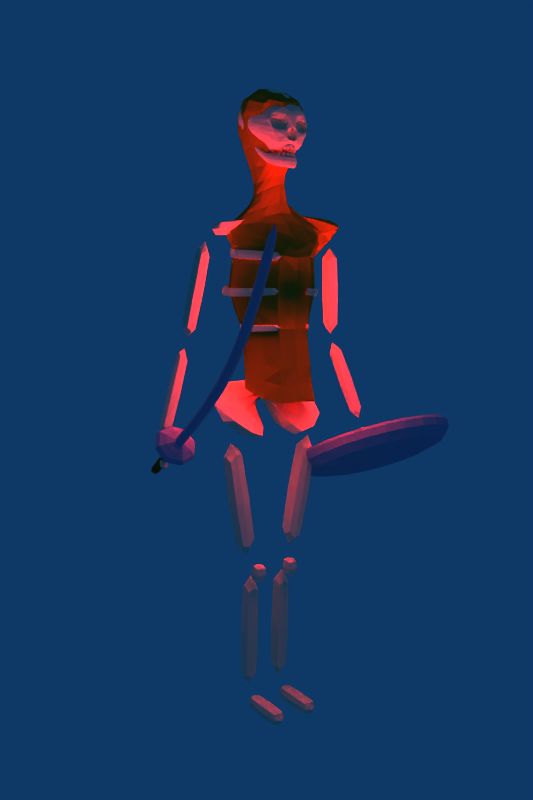 # Source: Zombie.blend  (saved by Blender 2.48.0; exported with 4.5.12 LTS)
import bpy
from mathutils import Matrix  # noqa: F401  (used for matrix-valued properties, if any)

bpy.ops.wm.read_factory_settings(use_empty=True)
scene = bpy.context.scene
scene.name = 'Scene'

# ---- collections
col_collection_1 = bpy.data.collections.new('Collection 1'); scene.collection.children.link(col_collection_1)

# ---- materials (node trees are filled in below, after node groups)
mat_bone = bpy.data.materials.new('Bone')
mat_bone.alpha_threshold = 0.0
mat_bone.diffuse_color = (0.904, 0.9108, 0.7549, 1.0)
mat_bone.specular_color = (0.1883, 0.2011, 0.931)
mat_bone.roughness = 0.5
mat_bone.specular_intensity = 0.1247
mat_bone.line_color = (0.0, 0.0, 0.0, 1.0)
mat_darkness = bpy.data.materials.new('Darkness')
mat_darkness.alpha_threshold = 0.0
mat_darkness.diffuse_color = (0.1555, 0.1572, 0.1188, 1.0)
mat_darkness.specular_color = (0.02742, 0.02916, 0.1279)
mat_darkness.roughness = 0.5
mat_darkness.specular_intensity = 0.0
mat_darkness.line_color = (0.0, 0.0, 0.0, 1.0)
mat_teeth = bpy.data.materials.new('Teeth')
mat_teeth.alpha_threshold = 0.0
mat_teeth.diffuse_color = (0.8497, 0.8523, 0.7937, 1.0)
mat_teeth.roughness = 0.5
mat_teeth.specular_intensity = 0.007747
mat_teeth.line_color = (0.0, 0.0, 0.0, 1.0)
mat_steel = bpy.data.materials.new('Steel')
mat_steel.alpha_threshold = 0.0
mat_steel.diffuse_color = (0.5432, 0.6222, 0.7791, 1.0)
mat_steel.roughness = 0.5
mat_steel.line_color = (0.0, 0.0, 0.0, 1.0)
mat_material_001 = bpy.data.materials.new('Material.001')
mat_material_001.alpha_threshold = 0.0
mat_material_001.diffuse_color = (0.4133, 0.2625, 0.0795, 1.0)
mat_material_001.roughness = 0.5
mat_material_001.specular_intensity = 0.1492
mat_material_001.line_color = (0.0, 0.0, 0.0, 1.0)
mat_skin = bpy.data.materials.new('Skin')
mat_skin.alpha_threshold = 0.0
mat_skin.diffuse_color = (0.6612, 0.4452, 0.07548, 1.0)
mat_skin.specular_color = (0.1883, 0.2011, 0.931)
mat_skin.roughness = 0.5
mat_skin.specular_intensity = 0.1247
mat_skin.line_color = (0.0, 0.0, 0.0, 1.0)
mat_cup = bpy.data.materials.new('Cup')
mat_cup.alpha_threshold = 0.0
mat_cup.diffuse_color = (0.07297, 0.1908, 0.6393, 1.0)
mat_cup.specular_color = (0.1883, 0.2011, 0.931)
mat_cup.roughness = 0.5
mat_cup.specular_intensity = 0.1247
mat_cup.line_color = (0.0, 0.0, 0.0, 0.5427)

# ---- material node trees

# ---- world
world_world = bpy.data.worlds.new('World'); scene.world = world_world
world_world.color = (0.05656, 0.2208, 0.4)
world_world.use_sun_shadow = False
world_world.sun_shadow_jitter_overblur = 0.0
world_world.cycles.sampling_method = 'MANUAL'
world_world.cycles.sample_map_resolution = 256

# ---- cameras
cam_camera = bpy.data.cameras.new('Camera')
cam_camera.passepartout_alpha = 0.2
cam_camera.clip_end = 100.0
cam_camera.lens = 35.0
cam_camera.ortho_scale = 7.314
cam_camera.show_passepartout = False
cam_camera.show_safe_areas = True
cam_camera.dof.focus_distance = 0.0
cam_camera.dof.aperture_fstop = 128.0

# ---- lights
light_spot_002 = bpy.data.lights.new('Spot.002', 'POINT')
light_spot_002.transmission_factor = 0.0
light_spot_002.cutoff_distance = 30.0
light_spot_002.energy = 100.0
light_spot_002.shadow_buffer_clip_start = 1.001
light_spot_002.shadow_soft_size = 1.0
light_spot_002.shadow_maximum_resolution = 0.006
light_spot_002.use_absolute_resolution = True
light_spot_002.cycles.use_multiple_importance_sampling = False
light_spot_001 = bpy.data.lights.new('Spot.001', 'POINT')
light_spot_001.transmission_factor = 0.0
light_spot_001.cutoff_distance = 30.0
light_spot_001.energy = 100.0
light_spot_001.shadow_buffer_clip_start = 1.001
light_spot_001.shadow_soft_size = 1.0
light_spot_001.shadow_maximum_resolution = 0.006
light_spot_001.use_absolute_resolution = True
light_spot_001.cycles.use_multiple_importance_sampling = False
light_skeleton_center_light = bpy.data.lights.new('Skeleton center light', 'POINT')
light_skeleton_center_light.color = (0.8376, 0.06309, 0.06309)
light_skeleton_center_light.transmission_factor = 0.0
light_skeleton_center_light.energy = 195.9
light_skeleton_center_light.shadow_buffer_clip_start = 0.5
light_skeleton_center_light.shadow_soft_size = 1.0
light_skeleton_center_light.shadow_maximum_resolution = 0.006
light_skeleton_center_light.use_absolute_resolution = True
light_skeleton_center_light.cycles.use_multiple_importance_sampling = False
light_lamp = bpy.data.lights.new('Lamp', 'AREA')
light_lamp.transmission_factor = 0.0
light_lamp.energy = 2.356
light_lamp.shadow_buffer_clip_start = 0.5
light_lamp.shadow_soft_size = 1.0
light_lamp.shadow_maximum_resolution = 0.006
light_lamp.use_absolute_resolution = True
light_lamp.size = 1.0
light_lamp.size_y = 1.0
light_lamp.cycles.use_multiple_importance_sampling = False
light_spot = bpy.data.lights.new('Spot', 'POINT')
light_spot.transmission_factor = 0.0
light_spot.cutoff_distance = 30.0
light_spot.energy = 100.0
light_spot.shadow_buffer_clip_start = 1.001
light_spot.shadow_soft_size = 1.0
light_spot.shadow_maximum_resolution = 0.006
light_spot.use_absolute_resolution = True
light_spot.cycles.use_multiple_importance_sampling = False

# ---- meshes
me_cup = bpy.data.meshes.new('Cup')
me_cup.from_pydata([(-17.98, -3.497, 1.502), (-17.98, -2.513, 1.385), (-17.98, -1.958, 1.114), (-18.33, -3.497, 1.502), (-18.33, -2.513, 1.385), (-18.33, -1.958, 1.114), (-18.62, -3.608, 1.462), (-18.62, -2.624, 1.345), (-18.62, -2.069, 1.075), (-18.8, -3.8, 1.393), (-18.8, -2.816, 1.276), (-18.8, -2.261, 1.006), (-18.8, -4.022, 1.314), (-18.8, -3.038, 1.197), (-18.8, -2.483, 0.9266), (-18.62, -4.214, 1.245), (-18.62, -3.23, 1.128), (-18.62, -2.675, 0.858), (-18.33, -4.325, 1.206), (-18.33, -3.341, 1.089), (-18.33, -2.786, 0.8183), (-17.98, -4.325, 1.206), (-17.98, -3.341, 1.089), (-17.98, -2.786, 0.8183), (-17.68, -4.214, 1.245), (-17.68, -3.23, 1.128), (-17.68, -2.675, 0.858), (-17.51, -4.022, 1.314), (-17.51, -3.038, 1.197), (-17.51, -2.483, 0.9266), (-17.68, -3.608, 1.462), (-17.68, -2.624, 1.345), (-17.68, -2.069, 1.075), (-17.51, -3.8, 1.393), (-17.51, -2.816, 1.276), (-17.51, -2.261, 1.006), (-18.15, -4.225, 0.8787), (-18.15, -3.204, 0.6216), (-17.98, -5.973, 1.319), (-18.33, -5.973, 1.319), (-18.62, -5.841, 1.285), (-18.8, -5.612, 1.228), (-18.8, -5.348, 1.161), (-18.62, -5.119, 1.104), (-18.33, -4.987, 1.07), (-17.98, -4.987, 1.07), (-17.68, -5.119, 1.104), (-17.51, -5.348, 1.161), (-17.51, -5.612, 1.228), (-17.68, -5.841, 1.285), (-17.98, -1.944, 0.3045), (-18.33, -1.944, 0.3045), (-18.62, -2.076, 0.3378), (-18.8, -2.305, 0.3954), (-18.8, -2.57, 0.462), (-18.62, -2.799, 0.5196), (-18.33, -2.931, 0.5529), (-17.98, -2.931, 0.5529), (-17.68, -2.799, 0.5196), (-17.51, -2.57, 0.462), (-17.51, -2.305, 0.3954), (-17.68, -2.076, 0.3378), (-18.15, -3.741, -0.5041), (-15.53, -3.289, -0.3424), (-15.53, -4.193, -0.6657), (-16.23, -4.976, -0.9457), (-17.45, -5.429, -1.107), (-18.86, -5.429, -1.107), (-20.08, -4.976, -0.9457), (-20.78, -4.193, -0.6657), (-20.78, -3.289, -0.3424), (-20.08, -2.506, -0.0624), (-18.86, -2.054, 0.09926), (-17.45, -2.054, 0.09926), (-16.23, -2.506, -0.0624), (-17.45, -6.65, 1.256), (-18.86, -6.65, 1.256), (-20.08, -7.102, 1.095), (-20.78, -7.885, 0.8146), (-20.78, -8.79, 0.4913), (-20.08, -9.573, 0.2113), (-18.86, -10.02, 0.04964), (-17.45, -10.02, 0.04964), (-16.23, -9.573, 0.2113), (-15.53, -8.79, 0.4913), (-15.53, -7.885, 0.8146), (-16.23, -7.102, 1.095), (-18.15, -3.23, -0.6326), (-17.29, -6.268, 1.393), (-19.02, -6.268, 1.393), (-20.51, -6.822, 1.195), (-21.37, -7.783, 0.8512), (-21.37, -8.892, 0.4547), (-20.51, -9.852, 0.1113), (-19.02, -10.41, -0.08698), (-17.29, -10.41, -0.08698), (-15.8, -9.852, 0.1113), (-14.93, -8.892, 0.4547), (-14.93, -7.783, 0.8512), (-15.8, -6.822, 1.195), (-17.29, -1.161, 0.1073), (-19.02, -1.161, 0.1073), (-20.51, -1.715, -0.09094), (-21.37, -2.676, -0.4344), (-21.37, -3.785, -0.8309), (-20.51, -4.745, -1.174), (-19.02, -5.3, -1.373), (-17.29, -5.3, -1.373), (-15.8, -4.745, -1.174), (-14.93, -3.785, -0.8309), (-14.93, -2.676, -0.4343), (-15.8, -1.715, -0.09094)], [], [(0, 38, 49, 30), (1, 0, 30, 31), (2, 1, 31, 32), (50, 2, 32, 61), (38, 0, 3, 39), (0, 1, 4, 3), (5, 4, 1, 2), (51, 5, 2, 50), (6, 40, 39, 3), (7, 6, 3, 4), (8, 7, 4, 5), (52, 8, 5, 51), (9, 41, 40, 6), (10, 9, 6, 7), (11, 10, 7, 8), (53, 11, 8, 52), (12, 42, 41, 9), (13, 12, 9, 10), (14, 13, 10, 11), (54, 14, 11, 53), (15, 43, 42, 12), (16, 15, 12, 13), (17, 16, 13, 14), (55, 17, 14, 54), (18, 44, 43, 15), (19, 18, 15, 16), (20, 19, 16, 17), (56, 20, 17, 55), (21, 45, 44, 18), (22, 21, 18, 19), (23, 22, 19, 20), (57, 23, 20, 56), (24, 46, 45, 21), (25, 24, 21, 22), (26, 25, 22, 23), (58, 26, 23, 57), (27, 47, 46, 24), (28, 27, 24, 25), (29, 28, 25, 26), (59, 29, 26, 58), (33, 48, 47, 27), (34, 33, 27, 28), (35, 34, 28, 29), (60, 35, 29, 59), (30, 49, 48, 33), (31, 30, 33, 34), (32, 31, 34, 35), (61, 32, 35, 60), (36, 49, 38), (37, 50, 61), (36, 38, 39), (37, 51, 50), (36, 39, 40), (37, 52, 51), (36, 40, 41), (37, 53, 52), (36, 41, 42), (37, 54, 53), (36, 42, 43), (37, 55, 54), (36, 43, 44), (37, 56, 55), (36, 44, 45), (37, 57, 56), (36, 45, 46), (37, 58, 57), (36, 46, 47), (37, 59, 58), (36, 47, 48), (37, 60, 59), (36, 48, 49), (37, 61, 60), (74, 62, 63), (63, 62, 64), (64, 62, 65), (65, 62, 66), (66, 62, 67), (67, 62, 68), (68, 62, 69), (69, 62, 70), (70, 62, 71), (71, 62, 72), (72, 62, 73), (73, 62, 74), (85, 86, 74, 63), (84, 85, 63, 64), (83, 84, 64, 65), (82, 83, 65, 66), (81, 82, 66, 67), (80, 81, 67, 68), (79, 80, 68, 69), (78, 79, 69, 70), (77, 78, 70, 71), (76, 77, 71, 72), (75, 76, 72, 73), (86, 75, 73, 74), (88, 75, 86, 99), (89, 76, 75, 88), (90, 77, 76, 89), (91, 78, 77, 90), (92, 79, 78, 91), (93, 80, 79, 92), (94, 81, 80, 93), (95, 82, 81, 94), (96, 83, 82, 95), (97, 84, 83, 96), (98, 85, 84, 97), (99, 86, 85, 98), (99, 111, 100, 88), (101, 89, 88, 100), (102, 90, 89, 101), (103, 91, 90, 102), (104, 92, 91, 103), (105, 93, 92, 104), (106, 94, 93, 105), (107, 95, 94, 106), (108, 96, 95, 107), (109, 97, 96, 108), (110, 98, 97, 109), (111, 99, 98, 110), (100, 111, 87), (87, 101, 100), (87, 102, 101), (87, 103, 102), (87, 104, 103), (87, 105, 104), (87, 106, 105), (87, 107, 106), (87, 108, 107), (87, 109, 108), (87, 110, 109), (87, 111, 110)])
me_cup.polygons.foreach_set('material_index', [6, 6, 6, 6, 6, 6, 6, 6, 6, 6, 6, 6, 6, 6, 6, 6, 6, 6, 6, 6, 6, 6, 6, 6, 6, 6, 6, 6, 6, 6, 6, 6, 6, 6, 6, 6, 6, 6, 6, 6, 6, 6, 6, 6, 6, 6, 6, 6, 6, 6, 6, 6, 6, 6, 6, 6, 6, 6, 6, 6, 6, 6, 6, 6, 6, 6, 6, 6, 6, 6, 6, 6, 6, 6, 6, 6, 6, 6, 6, 6, 6, 6, 6, 6, 6, 6, 6, 6, 6, 6, 6, 6, 6, 6, 6, 6, 6, 6, 6, 6, 6, 6, 6, 6, 6, 6, 6, 6, 6, 6, 6, 6, 6, 6, 6, 6, 6, 6, 6, 6, 6, 6, 6, 6, 6, 6, 6, 6, 6, 6, 6, 6])
me_cup.materials.append(mat_bone)
me_cup.materials.append(mat_darkness)
me_cup.materials.append(mat_teeth)
me_cup.materials.append(mat_steel)
me_cup.materials.append(mat_material_001)
me_cup.materials.append(mat_skin)
me_cup.materials.append(mat_cup)
me_cup.use_remesh_preserve_volume = False
me_cup.use_remesh_preserve_attributes = False
me_cup.use_mirror_vertex_groups = False
me_cup.update()
me_zombie = bpy.data.meshes.new('Zombie')
me_zombie.from_pydata([(48.76, 7.928, -0.5451), (41.86, 7.928, -0.5451), (35.88, 4.793, -0.1124), (32.43, -0.6365, 0.6373), (32.43, -6.906, 1.503), (35.88, -12.34, 2.252), (41.86, -15.47, 2.685), (48.76, -15.47, 2.685), (54.74, -12.34, 2.252), (58.19, -6.906, 1.503), (54.74, 4.793, -0.1124), (58.19, -0.6364, 0.6373), (45.31, -4.401, 0.6598), (45.31, -5.794, -0.2486), (48.76, 7.921, -0.5502), (41.86, 7.921, -0.5502), (35.88, 4.786, -0.1174), (32.43, -0.6442, 0.6322), (32.43, -6.914, 1.498), (35.88, -12.34, 2.247), (41.86, -15.48, 2.68), (48.76, -15.48, 2.68), (54.74, -12.34, 2.247), (58.19, -6.914, 1.498), (58.19, -0.6442, 0.6322), (54.74, 4.786, -0.1174), (48.76, 6.527, -1.459), (41.86, 6.527, -1.459), (35.88, 3.392, -1.026), (32.43, -2.038, -0.2762), (32.43, -8.308, 0.5893), (35.88, -13.74, 1.339), (41.86, -16.87, 1.772), (48.76, -16.87, 1.772), (54.74, -13.74, 1.339), (58.19, -8.308, 0.5893), (58.19, -2.038, -0.2762), (54.74, 3.392, -1.026), (7.748, -15.01, 3.881), (7.748, -21.67, 5.668), (7.748, -26.66, 7.893), (7.748, -16.02, 3.618), (7.748, -22.68, 5.405), (7.748, -27.66, 7.63), (9.081, -15.01, 3.881), (9.081, -21.67, 5.668), (9.081, -26.66, 7.893), (9.081, -16.02, 3.618), (9.081, -22.68, 5.405), (9.081, -27.66, 7.63), (7.748, -5.09, 1.955), (7.748, -5.837, 1.624), (9.081, -5.09, 1.955), (9.081, -5.837, 1.624), (5.081, -3.992, 2.698), (5.081, -7.724, 1.041), (11.75, -3.992, 2.698), (11.75, -7.724, 1.041), (7.748, -7.368, 2.35), (7.748, -8.374, 2.088), (9.081, -7.368, 2.35), (9.081, -8.374, 2.088), (5.081, -5.294, 2.962), (5.081, -9.026, 1.305), (11.75, -5.294, 2.962), (11.75, -9.026, 1.305), (7.748, -30.66, 10.37), (7.748, -31.66, 10.11), (9.081, -31.66, 10.11), (9.081, -30.66, 10.37), (7.748, 1.088, 0.7027), (7.748, 0.3419, 0.3713), (9.081, 0.3419, 0.3713), (9.081, 1.088, 0.7027), (27.67, 1.472, 4.878), (25.67, 1.472, 4.878), (27.67, -0.4576, 4.8), (25.67, -0.4576, 4.8), (27.67, -0.5205, 5.986), (25.67, -0.5205, 5.986), (27.67, 1.464, 6.025), (25.67, 1.464, 6.025), (27.72, 2.066, 7.271), (25.61, 2.066, 7.271), (27.72, 0.01169, 7.376), (25.61, 0.01169, 7.376), (27.72, 0.3957, 9.073), (25.61, 0.3957, 9.073), (27.46, 2.041, 9.138), (25.87, 2.041, 9.138), (27.72, 0.7306, 11.44), (25.61, 0.7306, 11.44), (27.72, -3.733, 11.44), (25.61, -3.733, 11.44), (27.72, -3.567, 13.37), (25.61, -3.567, 13.37), (27.72, -1.46, 13.36), (25.61, -1.46, 13.36), (26.67, -4.239, 13.1), (27.72, 0.9041, 10.82), (25.61, 0.9041, 10.82), (27.72, -1.203, 10.83), (25.61, -1.203, 10.83), (36.68, -1.651, 10.34), (16.66, -1.651, 10.34), (36.7, -3.591, 10.09), (16.63, -3.591, 10.09), (38.66, -3.989, 10.24), (14.67, -3.989, 10.24), (38.64, -2.049, 10.48), (14.7, -2.049, 10.48), (40.84, -1.421, 5.977), (12.49, -1.421, 5.977), (40.82, 0.412, 5.974), (12.51, 0.412, 5.974), (39.25, 0.563, 5.725), (14.09, 0.563, 5.725), (39.26, -1.27, 5.728), (14.07, -1.27, 5.728), (44.08, -1.74, 1.551), (9.252, -1.74, 1.551), (44.08, -2.926, 1.594), (9.25, -2.926, 1.594), (45.12, -2.978, 1.738), (8.21, -2.978, 1.738), (45.12, -1.792, 1.696), (8.212, -1.792, 1.696), (45.85, -4.19, 0.9722), (7.487, -4.19, 0.9722), (45.84, -3.004, 0.9301), (7.49, -3.004, 0.9301), (44.74, -2.939, 0.8194), (8.593, -2.939, 0.8194), (44.74, -4.125, 0.8615), (8.59, -4.125, 0.8615), (27.67, 1.599, 5.77), (25.67, 1.599, 5.77), (27.67, -0.3829, 5.801), (25.67, -0.3829, 5.801), (27.72, 1.689, 7.058), (25.62, 1.689, 7.058), (27.72, -0.3884, 6.978), (25.62, -0.3884, 6.978), (27.72, 2.466, 8.725), (25.61, 2.466, 8.725), (27.72, 0.3712, 8.775), (25.61, 0.3712, 8.775), (27.72, 1.96, 10.41), (25.61, 1.96, 10.41), (27.72, -0.01026, 10.38), (25.61, -0.01026, 10.38), (36.41, -1.734, 10.48), (16.93, -1.734, 10.48), (36.41, -3.841, 10.49), (16.92, -3.841, 10.49), (36.82, -4.015, 11.09), (16.51, -4.015, 11.09), (36.81, -1.907, 11.09), (16.52, -1.907, 11.09), (40.67, -1.658, 6.205), (12.67, -1.658, 6.205), (40.64, 0.2818, 6.452), (12.69, 0.2818, 6.452), (38.68, 0.6797, 6.306), (14.65, 0.6797, 6.306), (38.71, -1.26, 6.059), (14.63, -1.26, 6.059), (43.67, -0.8574, 1.953), (9.666, -0.8574, 1.953), (43.69, -2.691, 1.956), (9.648, -2.691, 1.956), (45.26, -2.842, 2.204), (8.069, -2.842, 2.204), (45.25, -1.008, 2.202), (8.086, -1.008, 2.202), (26.67, -1.377, 11.44), (26.67, 0.7306, 11.44), (26.67, -1.203, 10.83), (26.67, 0.9041, 10.82), (26.67, -0.4576, 4.8), (26.67, 1.472, 4.878), (26.67, 1.464, 6.025), (26.67, -0.5205, 5.986), (26.67, 0.01169, 7.376), (26.67, 2.066, 7.271), (26.67, 2.255, 9.051), (26.67, 0.3957, 9.073), (26.67, 1.599, 5.77), (26.67, -0.3829, 5.801), (26.67, -0.3884, 6.978), (26.67, 1.689, 7.058), (26.67, 2.466, 8.725), (26.67, 0.3712, 8.775), (26.67, -0.01026, 10.38), (26.67, 1.96, 10.41), (25.26, -8.654, 1.381), (28.08, -8.654, 1.381), (25.76, -2.471, 1.054), (27.57, -2.471, 1.054), (19.13, 0.4615, 3.905), (34.2, 0.4615, 3.905), (17.15, 4.208, 4.772), (36.19, 4.208, 4.772), (23.91, -3.223, 2.886), (29.42, -3.223, 2.886), (25.55, 1.736, 2.602), (27.78, 1.736, 2.602), (26.67, 2.901, 3.871), (26.67, 1.464, 4.195), (31.97, 0.1094, -3.748), (21.36, 0.1094, -3.748), (31.9, -2.684, -3.873), (21.43, -2.684, -3.873), (29.22, -2.684, -3.526), (24.12, -2.684, -3.526), (29.29, 0.1094, -3.401), (24.04, 0.1094, -3.401), (35.08, -0.7802, 1.488), (18.25, -0.7802, 1.488), (35.01, -3.573, 1.362), (18.33, -3.573, 1.362), (32.33, -3.573, 1.709), (21.01, -3.573, 1.709), (32.4, -0.7802, 1.835), (20.93, -0.7802, 1.835), (28.36, 0.5313, -4.688), (24.97, 0.5313, -4.688), (28.36, -1.782, -4.885), (24.97, -1.782, -4.885), (30.7, -1.782, -4.885), (22.64, -1.782, -4.885), (30.7, 0.5313, -4.688), (22.64, 0.5313, -4.688), (28.36, 1.651, -10.07), (24.97, 1.651, -10.07), (28.36, -0.6621, -10.27), (24.97, -0.6621, -10.27), (30.7, -0.6621, -10.27), (22.64, -0.6621, -10.27), (30.7, 1.651, -10.07), (22.64, 1.651, -10.07), (30.6, -8.672, -11.14), (22.73, -8.672, -11.14), (30.6, -8.825, -10.5), (22.73, -8.825, -10.5), (28.46, -8.825, -10.5), (24.87, -8.825, -10.5), (28.46, -8.672, -11.14), (24.87, -8.672, -11.14), (30.6, -0.2414, -11.15), (22.73, -0.2414, -11.15), (30.6, -0.395, -10.5), (22.73, -0.395, -10.5), (28.46, -0.395, -10.5), (24.87, -0.395, -10.5), (28.46, -0.2414, -11.15), (24.87, -0.2414, -11.15), (26.67, -1.517, 13.26), (26.67, -2.572, 16.88), (28.18, -2.572, 16.8), (25.15, -2.572, 16.8), (29.15, -2.588, 16.61), (24.18, -2.588, 16.61), (30.31, -2.607, 16.3), (23.02, -2.607, 16.3), (30.83, -2.582, 15.93), (22.5, -2.582, 15.93), (31.13, -2.968, 15.65), (22.2, -2.968, 15.65), (30.68, -3.157, 15.08), (22.65, -3.157, 15.08), (29.3, -3.17, 14.01), (24.04, -3.17, 14.01), (28.5, -2.63, 14.14), (24.83, -2.63, 14.14), (28.97, -1.475, 14.14), (24.36, -1.475, 14.14), (29.18, -1.351, 14.29), (24.15, -1.351, 14.29), (29.62, -0.901, 14.51), (23.71, -0.901, 14.51), (30.09, -0.226, 14.93), (23.24, -0.226, 14.93), (30.42, -0.06396, 15.29), (22.91, -0.06396, 15.29), (30.57, -0.06093, 15.6), (22.76, -0.06093, 15.6), (30.75, -0.1882, 15.88), (22.59, -0.1882, 15.88), (30.46, -0.4982, 16.12), (22.87, -0.4982, 16.12), (29.86, -0.7785, 16.37), (23.47, -0.7785, 16.37), (28.7, -1.132, 16.61), (24.63, -1.132, 16.61), (28.09, -1.709, 16.81), (25.24, -1.709, 16.81), (26.91, -1.078, 16.81), (26.42, -1.078, 16.81), (27.68, -0.01857, 16.62), (25.65, -0.01857, 16.62), (28.22, 0.838, 16.41), (25.11, 0.838, 16.41), (28.61, 1.415, 16.18), (24.72, 1.415, 16.18), (28.84, 1.935, 15.96), (24.5, 1.935, 15.96), (28.88, 2.225, 15.68), (24.46, 2.225, 15.68), (28.82, 2.236, 15.36), (24.51, 2.236, 15.36), (28.67, 2.026, 15.01), (24.66, 2.026, 15.01), (28.37, 1.264, 14.62), (24.97, 1.264, 14.62), (28.02, 0.4634, 14.26), (25.31, 0.4634, 14.26), (27.1, -0.5335, 14.17), (26.23, -0.5335, 14.17), (26.72, -0.2098, 14.13), (26.61, -0.2098, 14.13), (26.67, 1.633, 14.42), (26.67, 2.262, 14.46), (26.67, 3.127, 14.88), (26.67, 3.552, 15.17), (26.67, 3.747, 15.47), (26.67, 3.399, 15.8), (26.67, 2.907, 16.08), (26.67, 2.012, 16.35), (26.67, 0.7204, 16.62), (26.67, -0.8467, 16.81), (26.67, -1.82, 14.28), (26.67, -4.244, 14.35), (26.67, -5.966, 14.05), (26.67, -6.907, 14.28), (26.67, -8.345, 14.37), (26.67, -8.593, 14.36), (26.67, -8.821, 14.92), (26.67, -9.012, 15.4), (26.67, -8.346, 15.88), (26.67, -7.286, 16.29), (26.67, -5.905, 16.61), (26.67, -4.298, 16.81), (26.91, -4.066, 16.81), (26.42, -4.066, 16.81), (27.71, -5.459, 16.61), (25.62, -5.459, 16.61), (28.95, -6.569, 16.29), (24.38, -6.569, 16.29), (29.45, -7.539, 15.88), (23.89, -7.539, 15.88), (29.79, -7.987, 15.54), (23.54, -7.987, 15.54), (29.92, -8.179, 14.86), (23.42, -8.179, 14.86), (29.11, -8.189, 14.37), (24.22, -8.189, 14.37), (28.71, -7.731, 14.07), (24.63, -7.731, 14.07), (28.81, -7.328, 14.04), (24.52, -7.328, 14.04), (27.72, -5.782, 14.19), (25.62, -5.782, 14.19), (26.91, -4.004, 13.89), (26.42, -4.004, 13.89), (28.11, -3.779, 14.21), (25.22, -3.779, 14.21), (28.47, -5.369, 13.89), (24.87, -5.369, 13.89), (28.16, -6.082, 14.18), (25.17, -6.082, 14.18), (29.4, -6.094, 14.4), (23.93, -6.094, 14.4), (30.31, -6.009, 14.72), (23.02, -6.009, 14.72), (30.57, -5.802, 15.08), (22.76, -5.802, 15.08), (30.5, -5.69, 15.49), (22.84, -5.69, 15.49), (30.05, -5.389, 15.88), (23.29, -5.389, 15.88), (30.39, -4.881, 16.29), (22.94, -4.881, 16.29), (28.87, -4.204, 16.6), (24.46, -4.204, 16.6), (27.99, -3.417, 16.8), (25.34, -3.417, 16.8), (30.96, -3.056, 15.35), (22.38, -3.056, 15.35), (30.01, -3.056, 14.82), (23.33, -3.056, 14.82), (29.57, -2.886, 14.47), (23.76, -2.886, 14.47), (20.4, -4.101, 9.572), (19.65, -4.13, 9.568), (19.71, -4.114, 9.959), (20.46, -4.085, 9.963), (24.72, 0.2716, 10.29), (24.89, -0.4558, 10.29), (24.86, -0.3991, 9.903), (24.69, 0.3283, 9.899), (28.59, 0.6546, 8.268), (24.74, 0.6546, 8.268), (28.38, -0.02184, 8.272), (24.96, -0.02184, 8.272), (28.34, -0.07458, 8.635), (24.99, -0.07458, 8.635), (28.55, 0.6019, 8.631), (24.78, 0.6019, 8.631), (33.92, -3.281, 8.327), (19.42, -3.281, 8.327), (35.11, -3.941, 8.323), (18.48, -3.308, 8.323), (34.93, -3.323, 7.959), (18.4, -3.323, 7.959), (33.99, -3.296, 7.964), (19.34, -3.296, 7.964), (31.9, -3.623, 6.458), (21.44, -3.623, 6.458), (32.46, -3.645, 6.455), (20.88, -3.645, 6.455), (32.41, -3.633, 6.749), (20.92, -3.633, 6.749), (31.85, -3.611, 6.752), (21.48, -3.611, 6.752), (28.01, -0.03189, 6.998), (25.32, -0.03189, 6.998), (27.88, -0.5784, 7.001), (25.45, -0.5784, 7.001), (27.9, -0.5358, 6.707), (25.43, -0.5358, 6.707), (28.03, 0.01072, 6.704), (25.3, 0.01072, 6.704), (28.91, -8.463, 6.777), (24.42, -8.463, 6.777), (29.33, -8.843, 6.774), (24.01, -8.843, 6.774), (29.35, -8.882, 6.48), (23.98, -8.882, 6.48), (28.94, -8.502, 6.483), (24.39, -8.502, 6.483), (28.65, -8.071, 7.99), (24.68, -8.071, 7.99), (29.34, -9.174, 7.986), (23.99, -8.542, 7.986), (29.3, -9.126, 8.349), (24.04, -8.493, 8.349), (28.6, -8.655, 8.354), (24.73, -8.023, 8.354), (24.77, -8.425, 9.81), (24.22, -8.931, 9.806), (24.18, -8.983, 9.415), (24.73, -8.477, 9.419), (19.53, -2.42, 9.738), (19.36, -1.692, 9.733), (19.39, -1.749, 10.12), (19.56, -2.476, 10.13), (34.77, -2.062, 8.481), (18.56, -2.062, 8.481), (34.99, -1.385, 8.477), (18.35, -1.385, 8.477), (35.02, -1.332, 8.114), (18.31, -1.332, 8.114), (34.81, -2.009, 8.118), (18.53, -2.009, 8.118), (31.89, -2.288, 6.583), (21.45, -2.288, 6.583), (32.02, -1.741, 6.579), (21.32, -1.741, 6.579), (32.0, -1.784, 6.873), (21.34, -1.784, 6.873), (31.87, -2.33, 6.877), (21.47, -2.33, 6.877), (27.42, -8.498, 15.49), (25.91, -8.498, 15.49), (27.17, -8.671, 14.85), (26.16, -8.671, 14.85), (27.45, -7.875, 14.71), (25.89, -7.875, 14.71), (27.4, -7.69, 15.28), (25.94, -7.69, 15.28), (29.84, -7.485, 14.7), (23.5, -7.485, 14.7), (29.69, -7.312, 15.35), (23.64, -7.312, 15.35), (29.84, -6.862, 15.54), (23.49, -6.862, 15.54), (30.01, -7.059, 14.79), (23.32, -7.059, 14.79), (27.45, -7.307, 15.38), (25.89, -7.307, 15.38), (27.31, -7.505, 14.81), (26.03, -7.505, 14.81), (27.08, -8.6, 14.52), (26.25, -8.6, 14.52), (27.41, -7.734, 14.86), (25.93, -7.734, 14.86), (28.0, -7.542, 14.37), (25.33, -7.542, 14.37), (26.67, -7.953, 14.36), (26.67, -8.181, 14.88), (27.15, -7.72, 14.11), (26.19, -7.72, 14.11), (27.16, -7.831, 14.11), (26.17, -7.831, 14.11), (26.69, -7.906, 14.11), (26.64, -7.906, 14.11), (26.68, -7.794, 14.11), (26.66, -7.794, 14.11), (27.12, -7.541, 14.4), (26.22, -7.541, 14.4), (27.19, -8.01, 14.33), (26.14, -8.01, 14.33), (26.72, -8.085, 14.4), (26.61, -8.085, 14.4), (26.65, -7.615, 14.4), (26.69, -7.615, 14.4), (26.93, -7.868, 14.11), (26.4, -7.868, 14.11), (27.15, -7.775, 14.11), (26.18, -7.775, 14.11), (26.91, -7.757, 14.11), (26.42, -7.757, 14.11), (26.69, -7.85, 14.11), (26.65, -7.85, 14.11), (27.15, -7.775, 14.23), (26.18, -7.775, 14.23), (26.96, -8.047, 14.23), (26.38, -8.047, 14.23), (26.69, -7.85, 14.23), (26.65, -7.85, 14.23), (26.88, -7.578, 14.23), (26.45, -7.578, 14.23), (27.19, -8.01, 14.22), (26.14, -8.01, 14.22), (27.12, -7.541, 14.22), (26.22, -7.541, 14.22), (26.72, -8.085, 14.22), (26.61, -8.085, 14.22), (26.65, -7.615, 14.22), (26.69, -7.615, 14.22), (26.92, -7.813, 14.11), (26.41, -7.813, 14.11), (26.92, -7.813, 14.01), (26.41, -7.813, 14.01), (27.15, -7.775, 14.22), (26.18, -7.775, 14.22), (26.96, -8.047, 14.22), (26.38, -8.047, 14.22), (26.69, -7.85, 14.22), (26.65, -7.85, 14.22), (26.88, -7.578, 14.22), (26.45, -7.578, 14.22), (27.38, -7.505, 14.18), (25.96, -7.505, 14.18), (27.23, -7.787, 14.18), (26.1, -7.787, 14.18), (27.51, -7.933, 14.18), (25.82, -7.933, 14.18), (27.66, -7.651, 14.18), (25.67, -7.651, 14.18), (27.45, -7.719, 13.98), (25.89, -7.719, 13.98), (27.45, -7.719, 14.08), (25.89, -7.719, 14.08), (27.16, -7.573, 14.18), (26.17, -7.573, 14.18), (27.3, -8.001, 14.18), (26.03, -8.001, 14.18), (27.59, -7.436, 14.18), (25.74, -7.436, 14.18), (27.73, -7.865, 14.18), (25.6, -7.865, 14.18), (27.38, -7.505, 14.2), (25.96, -7.505, 14.2), (27.23, -7.787, 14.2), (26.1, -7.787, 14.2), (27.51, -7.933, 14.2), (25.82, -7.933, 14.2), (27.66, -7.651, 14.2), (25.67, -7.651, 14.2), (27.23, -7.787, 14.08), (26.1, -7.787, 14.08), (27.43, -7.668, 14.08), (25.9, -7.668, 14.08), (27.66, -7.651, 14.08), (25.67, -7.651, 14.08), (27.46, -7.77, 14.08), (25.87, -7.77, 14.08), (27.16, -7.573, 14.35), (26.17, -7.573, 14.35), (27.3, -8.001, 14.35), (26.03, -8.001, 14.35), (27.73, -7.865, 14.29), (25.6, -7.865, 14.29), (27.59, -7.436, 14.35), (25.74, -7.436, 14.35), (27.22, -7.736, 14.08), (26.12, -7.736, 14.08), (27.25, -7.838, 14.08), (26.09, -7.838, 14.08), (27.68, -7.701, 14.08), (25.66, -7.701, 14.08), (27.64, -7.6, 14.08), (25.69, -7.6, 14.08), (27.93, -7.2, 13.97), (25.4, -7.2, 13.97), (28.01, -7.274, 13.97), (25.32, -7.274, 13.97), (27.69, -7.595, 13.97), (25.64, -7.595, 13.97), (27.62, -7.521, 13.97), (25.71, -7.521, 13.97), (27.81, -7.079, 14.32), (25.52, -7.079, 14.32), (28.13, -7.394, 14.25), (25.2, -7.394, 14.25), (27.82, -7.716, 14.32), (25.52, -7.716, 14.32), (27.5, -7.401, 14.32), (25.84, -7.401, 14.32), (27.85, -7.435, 14.05), (25.48, -7.435, 14.05), (27.97, -7.237, 14.05), (25.36, -7.237, 14.05), (27.78, -7.36, 14.05), (25.56, -7.36, 14.05), (27.66, -7.558, 14.05), (25.68, -7.558, 14.05), (27.97, -7.237, 14.16), (25.36, -7.237, 14.16), (27.98, -7.555, 14.16), (25.36, -7.555, 14.16), (27.66, -7.558, 14.16), (25.68, -7.558, 14.16), (27.65, -7.24, 14.16), (25.68, -7.24, 14.16), (28.13, -7.394, 14.15), (25.2, -7.394, 14.15), (27.81, -7.079, 14.15), (25.52, -7.079, 14.15), (27.82, -7.716, 14.15), (25.52, -7.716, 14.15), (27.5, -7.401, 14.15), (25.84, -7.401, 14.15), (27.81, -7.398, 13.93), (25.52, -7.398, 13.93), (27.81, -7.398, 13.95), (25.52, -7.398, 13.95), (27.97, -7.237, 14.15), (25.36, -7.237, 14.15), (27.98, -7.555, 14.15), (25.36, -7.555, 14.15), (27.66, -7.558, 14.15), (25.68, -7.558, 14.15), (27.65, -7.24, 14.15), (25.68, -7.24, 14.15), (30.07, -2.093, 14.49), (23.27, -2.093, 14.49), (30.07, -3.697, 14.49), (23.27, -3.697, 14.49), (29.35, -2.093, 14.56), (23.99, -2.093, 14.56), (29.35, -3.697, 14.56), (23.99, -3.697, 14.56), (26.67, -8.053, 13.32), (26.67, -6.987, 13.32), (26.67, -8.053, 13.87), (26.67, -7.106, 13.87), (28.07, -8.237, 13.31), (25.26, -8.237, 13.31), (27.42, -7.63, 13.31), (25.92, -7.63, 13.31), (28.07, -8.237, 13.83), (25.26, -8.237, 13.83), (27.42, -7.749, 13.83), (25.92, -7.749, 13.83), (29.0, -5.114, 13.49), (24.33, -5.114, 13.49), (28.56, -4.384, 13.56), (24.77, -4.384, 13.56), (29.44, -5.243, 13.95), (23.89, -5.243, 13.95), (29.0, -4.513, 14.02), (24.34, -4.513, 14.02), (30.5, -1.827, -4.842), (22.84, -1.827, -4.842), (30.5, -3.722, -4.954), (22.84, -3.722, -4.954), (28.57, -3.722, -4.954), (24.77, -3.722, -4.954), (28.57, -1.827, -4.842), (24.77, -1.827, -4.842), (30.5, -2.162, -4.049), (22.84, -2.162, -4.049), (30.5, -4.057, -4.161), (22.84, -4.057, -4.161), (28.57, -4.057, -4.161), (24.77, -4.057, -4.161), (28.57, -2.162, -4.049), (24.77, -2.162, -4.049), (26.9, -7.51, 13.86), (26.43, -7.51, 13.86), (27.16, -7.723, 13.87), (26.18, -7.723, 13.87), (26.95, -7.983, 13.86), (26.39, -7.983, 13.86), (26.69, -7.769, 13.86), (26.65, -7.769, 13.86), (26.9, -7.752, 14.08), (26.43, -7.752, 14.08), (26.91, -7.749, 13.97), (26.42, -7.749, 13.97), (27.13, -7.487, 13.87), (26.2, -7.487, 13.87), (27.18, -7.959, 13.87), (26.15, -7.959, 13.87), (26.66, -7.533, 13.86), (26.67, -7.533, 13.86), (26.71, -8.006, 13.86), (26.62, -8.006, 13.86), (26.9, -7.51, 13.85), (26.43, -7.51, 13.85), (27.16, -7.723, 13.85), (26.17, -7.723, 13.85), (26.95, -7.982, 13.85), (26.39, -7.982, 13.85), (26.69, -7.769, 13.85), (26.65, -7.769, 13.85), (27.15, -7.726, 13.98), (26.19, -7.726, 13.98), (26.9, -7.693, 13.97), (26.43, -7.693, 13.97), (26.67, -7.773, 13.97), (26.66, -7.773, 13.97), (26.92, -7.805, 13.97), (26.42, -7.805, 13.97), (27.15, -7.482, 13.69), (26.18, -7.482, 13.69), (27.2, -7.954, 13.69), (26.13, -7.954, 13.69), (26.72, -8.003, 13.75), (26.61, -8.003, 13.75), (26.68, -7.528, 13.68), (26.65, -7.528, 13.68), (27.14, -7.67, 13.98), (26.19, -7.67, 13.98), (27.15, -7.782, 13.98), (26.18, -7.782, 13.98), (26.68, -7.829, 13.97), (26.65, -7.829, 13.97), (26.67, -7.717, 13.97), (26.66, -7.717, 13.97), (27.24, -7.718, 13.97), (26.09, -7.718, 13.97), (27.31, -7.805, 13.97), (26.02, -7.805, 13.97), (27.68, -7.505, 13.98), (25.65, -7.505, 13.98), (27.61, -7.418, 13.98), (25.72, -7.418, 13.98), (27.15, -7.554, 13.68), (26.19, -7.554, 13.68), (27.44, -7.928, 13.75), (25.89, -7.928, 13.75), (27.82, -7.622, 13.69), (25.52, -7.622, 13.69), (27.52, -7.254, 13.69), (25.82, -7.254, 13.69), (27.5, -7.655, 13.97), (25.84, -7.655, 13.97), (27.28, -7.762, 13.97), (26.06, -7.762, 13.97), (27.42, -7.568, 13.97), (25.91, -7.568, 13.97), (27.64, -7.462, 13.98), (25.69, -7.462, 13.98), (27.29, -7.752, 13.85), (26.05, -7.752, 13.85), (27.62, -7.786, 13.85), (25.71, -7.786, 13.85), (27.65, -7.452, 13.85), (25.68, -7.452, 13.85), (27.32, -7.418, 13.85), (26.01, -7.418, 13.85), (27.43, -7.937, 13.86), (25.9, -7.937, 13.86), (27.13, -7.569, 13.86), (26.2, -7.569, 13.86), (27.8, -7.637, 13.87), (25.53, -7.637, 13.87), (27.5, -7.269, 13.87), (25.83, -7.269, 13.87), (27.46, -7.612, 13.97), (25.87, -7.612, 13.97), (27.45, -7.621, 14.08), (25.88, -7.621, 14.08), (27.28, -7.753, 13.86), (26.05, -7.753, 13.86), (27.62, -7.787, 13.86), (25.71, -7.787, 13.86), (27.65, -7.453, 13.87), (25.68, -7.453, 13.87), (27.32, -7.419, 13.86), (26.01, -7.419, 13.86), (27.82, -6.926, 13.86), (25.51, -6.926, 13.86), (28.15, -6.844, 13.86), (25.18, -6.844, 13.86), (28.23, -7.169, 13.86), (25.1, -7.169, 13.86), (27.91, -7.252, 13.86), (25.43, -7.252, 13.86), (28.02, -7.07, 14.07), (25.31, -7.07, 14.07), (28.02, -7.059, 13.97), (25.31, -7.059, 13.97), (27.94, -6.722, 13.86), (25.39, -6.722, 13.86), (28.35, -6.965, 13.86), (24.98, -6.965, 13.86), (27.7, -7.13, 13.86), (25.63, -7.13, 13.86), (28.11, -7.373, 13.86), (25.22, -7.373, 13.86), (27.82, -6.925, 13.85), (25.51, -6.925, 13.85), (28.15, -6.843, 13.85), (25.18, -6.843, 13.85), (28.23, -7.168, 13.85), (25.1, -7.168, 13.85), (27.91, -7.25, 13.85), (25.43, -7.25, 13.85), (28.14, -6.855, 13.97), (25.19, -6.855, 13.97), (27.97, -7.03, 13.97), (25.36, -7.03, 13.97), (27.9, -7.263, 13.97), (25.43, -7.263, 13.97), (28.07, -7.088, 13.97), (25.26, -7.088, 13.97), (27.95, -6.704, 13.69), (25.38, -6.704, 13.69), (28.36, -6.947, 13.68), (24.97, -6.947, 13.68), (28.11, -7.362, 13.75), (25.22, -7.362, 13.75), (27.71, -7.112, 13.68), (25.62, -7.112, 13.68), (28.1, -6.826, 13.97), (25.24, -6.826, 13.97), (28.19, -6.884, 13.97), (25.14, -6.884, 13.97), (27.95, -7.292, 13.97), (25.38, -7.292, 13.97), (27.85, -7.234, 13.97), (25.48, -7.234, 13.97), (28.18, -6.699, 14.0), (25.15, -6.699, 14.0), (28.28, -6.742, 14.0), (25.05, -6.742, 14.0), (28.47, -6.305, 14.0), (24.87, -6.305, 14.0), (28.36, -6.261, 14.0), (24.97, -6.261, 14.0), (28.02, -6.598, 13.71), (25.31, -6.598, 13.71), (28.46, -6.789, 13.78), (24.88, -6.789, 13.78), (28.64, -6.344, 13.71), (24.69, -6.344, 13.71), (28.2, -6.16, 13.71), (25.13, -6.16, 13.71), (28.38, -6.524, 13.97), (24.96, -6.524, 13.97), (28.23, -6.721, 13.97), (25.1, -6.721, 13.97), (28.27, -6.48, 13.97), (25.06, -6.48, 13.97), (28.42, -6.283, 13.98), (24.92, -6.283, 13.98), (28.24, -6.708, 13.87), (25.1, -6.708, 13.87), (28.55, -6.581, 13.88), (24.79, -6.581, 13.88), (28.42, -6.27, 13.88), (24.91, -6.27, 13.88), (28.11, -6.397, 13.88), (25.22, -6.397, 13.88), (28.45, -6.801, 13.89), (24.88, -6.801, 13.89), (28.02, -6.617, 13.89), (25.32, -6.617, 13.89), (28.64, -6.363, 13.89), (24.7, -6.363, 13.89), (28.2, -6.179, 13.89), (25.13, -6.179, 13.89), (28.32, -6.502, 13.79), (25.01, -6.502, 13.79), (28.32, -6.513, 13.88), (25.01, -6.513, 13.88), (28.24, -6.709, 13.89), (25.1, -6.709, 13.89), (28.55, -6.582, 13.89), (24.79, -6.582, 13.89), (28.42, -6.271, 13.89), (24.91, -6.271, 13.89), (28.11, -6.398, 13.89), (25.23, -6.398, 13.89), (28.41, -5.904, 13.93), (24.93, -5.904, 13.93), (28.72, -5.786, 13.94), (24.61, -5.786, 13.94), (28.84, -6.095, 13.93), (24.49, -6.095, 13.93), (28.53, -6.213, 13.92), (24.8, -6.213, 13.92), (28.61, -6.04, 13.96), (24.72, -6.04, 13.96), (28.63, -5.939, 13.77), (24.7, -5.939, 13.77), (28.5, -5.699, 13.96), (24.83, -5.699, 13.96), (28.94, -5.881, 13.94), (24.4, -5.881, 13.94), (28.31, -6.118, 13.92), (25.02, -6.118, 13.92), (28.75, -6.308, 13.91), (24.59, -6.308, 13.91), (28.41, -5.897, 13.92), (24.93, -5.897, 13.92), (28.72, -5.778, 13.93), (24.61, -5.778, 13.93), (28.84, -6.087, 13.91), (24.49, -6.087, 13.91), (28.53, -6.206, 13.9), (24.8, -6.206, 13.9), (28.71, -5.823, 14.0), (24.62, -5.823, 14.0), (28.56, -6.014, 13.98), (24.77, -6.014, 13.98), (28.52, -6.251, 13.97), (24.81, -6.251, 13.97), (28.67, -6.059, 13.98), (24.67, -6.059, 13.98), (28.52, -5.589, 13.77), (24.81, -5.589, 13.77), (28.96, -5.779, 13.76), (24.38, -5.779, 13.76), (28.76, -6.246, 13.81), (24.57, -6.246, 13.81), (28.33, -6.016, 13.74), (25.0, -6.016, 13.74), (28.65, -5.826, 14.05), (24.68, -5.826, 14.05), (28.76, -5.871, 14.05), (24.58, -5.871, 14.05), (28.57, -6.298, 14.02), (24.77, -6.298, 14.02), (28.46, -6.253, 14.02), (24.87, -6.253, 14.02), (14.99, -9.59, 2.248), (38.34, -9.59, 2.248), (16.49, 2.208, 2.599), (36.84, 2.208, 2.599), (26.67, 3.232, 3.924), (26.67, 4.413, 4.379), (26.7, 0.9396, 11.67), (26.7, 0.9396, 8.592), (31.42, -7.426, 8.368), (27.15, -4.343, 11.68), (35.2, -2.489, 8.165), (26.7, 0.9396, 10.18), (38.96, -6.483, 11.2), (29.74, -8.643, 9.687), (35.01, -2.489, 9.687), (29.08, -8.621, 6.531), (32.86, -2.489, 6.531), (26.7, 0.9396, 7.004), (18.54, -2.597, 8.202), (19.68, -3.429, 9.772), (17.7, -2.62, 10.83), (21.19, -3.116, 6.755), (24.18, -8.205, 8.18), (24.6, -9.037, 9.624), (23.11, -3.566, 11.22), (24.2, -8.724, 6.584), (30.47, -8.261, 5.202), (33.19, -2.652, 4.39), (26.69, 2.137, 5.733), (21.66, -3.225, 5.505), (24.41, -8.355, 4.732), (26.7, 0.9396, 10.72), (31.07, -4.3, 11.56), (38.75, -1.77, 11.64), (28.09, -7.377, 10.4), (36.94, 0.08259, 10.77), (33.99, -5.838, 10.78), (21.02, -0.5632, 8.397), (21.59, -0.9791, 9.974), (22.34, -0.8226, 6.879), (22.57, -1.106, 5.619), (21.59, -0.9791, 10.25), (20.6, -0.5746, 10.78), (27.9, 0.9396, 12.57), (22.47, -2.62, 11.73), (24.36, -3.975, 12.16), (28.17, -4.343, 12.58), (28.92, -4.3, 12.47), (24.23, -2.467, 12.45), (27.31, 0.2335, 13.29), (24.81, -3.444, 12.87), (27.51, -3.775, 13.29), (29.16, -3.742, 13.18), (31.75, -8.261, 3.631), (34.47, -2.652, 2.819), (26.69, 2.016, 4.162), (21.66, -3.225, 3.933), (24.41, -8.355, 3.161), (22.57, -1.106, 4.048), (22.95, 0.8847, 14.6), (27.84, 4.46, 14.37), (23.97, -6.833, 14.15), (28.45, -7.443, 13.94), (30.81, -5.083, 14.41), (21.69, 1.98, 15.97), (28.75, 6.158, 15.52), (20.77, -7.716, 15.85), (30.75, -7.282, 15.51), (32.6, -2.382, 15.83), (22.65, -3.341, 17.26), (28.19, 1.835, 17.01), (21.83, -8.946, 15.74), (29.21, -9.869, 15.72), (30.75, -5.164, 16.71)], [], [(26, 0, 10, 37), (0, 14, 25, 10), (14, 0, 1, 15), (0, 26, 27, 1), (2, 16, 15, 1), (28, 2, 1, 27), (3, 17, 16, 2), (29, 3, 2, 28), (4, 18, 17, 3), (30, 4, 3, 29), (5, 19, 18, 4), (31, 5, 4, 30), (6, 20, 19, 5), (32, 6, 5, 31), (7, 21, 20, 6), (33, 7, 6, 32), (8, 22, 21, 7), (34, 8, 7, 33), (9, 23, 22, 8), (35, 9, 8, 34), (11, 24, 23, 9), (36, 11, 9, 35), (10, 25, 24, 11), (37, 10, 11, 36), (12, 25, 14), (26, 37, 13), (12, 14, 15), (13, 27, 26), (12, 15, 16), (13, 28, 27), (12, 16, 17), (13, 29, 28), (12, 17, 18), (13, 30, 29), (12, 18, 19), (13, 31, 30), (12, 19, 20), (13, 32, 31), (12, 20, 21), (13, 33, 32), (12, 21, 22), (13, 34, 33), (12, 22, 23), (13, 35, 34), (12, 23, 24), (13, 36, 35), (12, 24, 25), (13, 37, 36), (58, 38, 44, 60), (38, 39, 45, 44), (46, 45, 39, 40), (69, 46, 40, 66), (43, 67, 66, 40), (42, 43, 40, 39), (39, 38, 41, 42), (38, 58, 59, 41), (49, 68, 67, 43), (48, 49, 43, 42), (47, 48, 42, 41), (61, 47, 41, 59), (46, 69, 68, 49), (45, 46, 49, 48), (44, 45, 48, 47), (60, 44, 47, 61), (52, 73, 70, 50), (56, 52, 50, 54), (51, 55, 54, 50), (71, 51, 50, 70), (53, 57, 55, 51), (72, 53, 51, 71), (52, 56, 57, 53), (73, 52, 53, 72), (64, 56, 54, 62), (55, 63, 62, 54), (57, 65, 63, 55), (56, 64, 65, 57), (60, 64, 62, 58), (63, 59, 58, 62), (65, 61, 59, 63), (64, 60, 61, 65), (69, 66, 67, 68), (73, 72, 71, 70), (92, 90, 96, 94), (97, 91, 93, 95), (125, 123, 127, 129), (128, 124, 126, 130), (119, 125, 129, 131), (130, 126, 120, 132), (123, 121, 133, 127), (134, 122, 124, 128), (121, 119, 131, 133), (132, 120, 122, 134), (131, 129, 127, 133), (128, 130, 132, 134), (74, 135, 137, 76), (138, 136, 75, 77), (80, 139, 141, 78), (142, 140, 81, 79), (82, 143, 145, 84), (146, 144, 83, 85), (88, 147, 149, 86), (150, 148, 89, 87), (99, 151, 153, 101), (154, 152, 100, 102), (101, 153, 155, 92), (156, 154, 102, 93), (90, 157, 151, 99), (152, 158, 91, 100), (92, 155, 157, 90), (158, 156, 93, 91), (151, 157, 155, 153), (156, 158, 152, 154), (103, 105, 107, 109), (108, 106, 104, 110), (107, 159, 161, 109), (162, 160, 108, 110), (109, 161, 163, 103), (164, 162, 110, 104), (105, 165, 159, 107), (160, 166, 106, 108), (103, 163, 165, 105), (166, 164, 104, 106), (161, 159, 165, 163), (166, 160, 162, 164), (111, 113, 115, 117), (116, 114, 112, 118), (115, 167, 169, 117), (170, 168, 116, 118), (117, 169, 171, 111), (172, 170, 118, 112), (113, 173, 167, 115), (168, 174, 114, 116), (111, 171, 173, 113), (174, 172, 112, 114), (169, 167, 173, 171), (174, 168, 170, 172), (119, 121, 123, 125), (124, 122, 120, 126), (92, 175, 177, 101), (177, 175, 93, 102), (176, 90, 99, 178), (100, 91, 176, 178), (101, 177, 178, 99), (178, 177, 102, 100), (92, 94, 98, 175), (98, 95, 93, 175), (180, 74, 76, 179), (77, 75, 180, 179), (74, 180, 187, 135), (187, 180, 75, 136), (137, 188, 179, 76), (179, 188, 138, 77), (135, 187, 188, 137), (188, 187, 136, 138), (181, 80, 78, 182), (79, 81, 181, 182), (141, 189, 182, 78), (182, 189, 142, 79), (190, 139, 80, 181), (81, 140, 190, 181), (139, 190, 189, 141), (189, 190, 140, 142), (84, 183, 184, 82), (184, 183, 85, 83), (191, 143, 82, 184), (83, 144, 191, 184), (145, 192, 183, 84), (183, 192, 146, 85), (143, 191, 192, 145), (192, 191, 144, 146), (185, 88, 86, 186), (87, 89, 185, 186), (149, 193, 186, 86), (186, 193, 150, 87), (194, 147, 88, 185), (89, 148, 194, 185), (147, 194, 193, 149), (193, 194, 148, 150), (197, 205, 203, 195), (204, 206, 198, 196), (208, 201, 199, 207), (200, 202, 208, 207), (213, 215, 209, 211), (210, 216, 214, 212), (217, 223, 221, 219), (222, 224, 218, 220), (209, 217, 219, 211), (220, 218, 210, 212), (211, 219, 221, 213), (222, 220, 212, 214), (213, 221, 223, 215), (224, 222, 214, 216), (215, 223, 217, 209), (218, 224, 216, 210), (233, 225, 231, 239), (232, 226, 234, 240), (235, 227, 225, 233), (226, 228, 236, 234), (237, 229, 227, 235), (228, 230, 238, 236), (239, 231, 229, 237), (230, 232, 240, 238), (231, 225, 227, 229), (228, 226, 232, 230), (235, 233, 239, 237), (240, 234, 236, 238), (245, 247, 241, 243), (242, 248, 246, 244), (249, 255, 253, 251), (254, 256, 250, 252), (241, 249, 251, 243), (252, 250, 242, 244), (243, 251, 253, 245), (254, 252, 244, 246), (245, 253, 255, 247), (256, 254, 246, 248), (247, 255, 249, 241), (250, 256, 248, 242), (90, 176, 257, 96), (257, 176, 91, 97), (94, 96, 257, 98), (257, 97, 95, 98), (331, 275, 273), (274, 276, 331), (273, 275, 277, 271), (278, 276, 274, 272), (271, 277, 279, 391), (280, 278, 272, 392), (391, 279, 281, 389), (282, 280, 392, 390), (389, 281, 283, 269), (284, 282, 390, 270), (269, 283, 285, 387), (286, 284, 270, 388), (387, 285, 287, 267), (288, 286, 388, 268), (267, 287, 289, 265), (290, 288, 268, 266), (265, 289, 291, 263), (292, 290, 266, 264), (263, 291, 293, 261), (294, 292, 264, 262), (261, 293, 295, 259), (296, 294, 262, 260), (259, 295, 258), (258, 296, 260), (295, 297, 258), (258, 298, 296), (293, 299, 297, 295), (298, 300, 294, 296), (291, 301, 299, 293), (300, 302, 292, 294), (289, 303, 301, 291), (302, 304, 290, 292), (287, 305, 303, 289), (304, 306, 288, 290), (285, 307, 305, 287), (306, 308, 286, 288), (283, 309, 307, 285), (308, 310, 284, 286), (281, 311, 309, 283), (310, 312, 282, 284), (279, 313, 311, 281), (312, 314, 280, 282), (277, 315, 313, 279), (314, 316, 278, 280), (275, 317, 315, 277), (316, 318, 276, 278), (331, 317, 275), (276, 318, 331), (331, 319, 317), (318, 320, 331), (317, 319, 321, 315), (321, 320, 318, 316), (315, 321, 322, 313), (322, 321, 316, 314), (313, 322, 323, 311), (323, 322, 314, 312), (311, 323, 324, 309), (324, 323, 312, 310), (309, 324, 325, 307), (325, 324, 310, 308), (307, 325, 326, 305), (326, 325, 308, 306), (305, 326, 327, 303), (327, 326, 306, 304), (303, 327, 328, 301), (328, 327, 304, 302), (301, 328, 329, 299), (329, 328, 302, 300), (299, 329, 330, 297), (330, 329, 300, 298), (297, 330, 258), (258, 330, 298), (342, 343, 258), (258, 344, 342), (341, 345, 343, 342), (344, 346, 341, 342), (340, 347, 345, 341), (346, 348, 340, 341), (339, 349, 347, 340), (348, 350, 339, 340), (334, 359, 357, 335), (358, 360, 334, 335), (333, 361, 359, 334), (360, 362, 333, 334), (332, 363, 361, 333), (362, 364, 332, 333), (331, 363, 332), (332, 364, 331), (331, 365, 363), (364, 366, 331), (363, 365, 367, 361), (368, 366, 364, 362), (361, 367, 369, 359), (370, 368, 362, 360), (359, 369, 371, 357), (372, 370, 360, 358), (357, 371, 373, 355), (374, 372, 358, 356), (355, 373, 375, 353), (376, 374, 356, 354), (353, 375, 377, 351), (378, 376, 354, 352), (351, 377, 379, 349), (380, 378, 352, 350), (349, 379, 381, 347), (382, 380, 350, 348), (347, 381, 383, 345), (384, 382, 348, 346), (345, 383, 385, 343), (386, 384, 346, 344), (343, 385, 258), (258, 386, 344), (385, 259, 258), (258, 260, 386), (383, 261, 259, 385), (260, 262, 384, 386), (381, 263, 261, 383), (262, 264, 382, 384), (379, 265, 263, 381), (264, 266, 380, 382), (377, 267, 265, 379), (266, 268, 378, 380), (375, 387, 267, 377), (268, 388, 376, 378), (373, 269, 387, 375), (388, 270, 374, 376), (371, 389, 269, 373), (270, 390, 372, 374), (369, 391, 389, 371), (390, 392, 370, 372), (367, 271, 391, 369), (392, 272, 368, 370), (365, 273, 271, 367), (272, 274, 366, 368), (331, 273, 365), (366, 274, 331), (398, 399, 400, 397), (401, 403, 405, 407), (406, 404, 402, 408), (431, 429, 427, 425), (428, 430, 432, 426), (421, 423, 433, 435), (434, 424, 422, 436), (419, 421, 435, 437), (436, 422, 420, 438), (423, 417, 439, 433), (440, 418, 424, 434), (417, 419, 437, 439), (438, 420, 418, 440), (415, 413, 443, 441), (444, 414, 416, 442), (409, 415, 441, 447), (442, 416, 410, 448), (413, 411, 445, 443), (446, 412, 414, 444), (411, 409, 447, 445), (448, 410, 412, 446), (449, 396, 395, 450), (450, 395, 394, 451), (452, 393, 396, 449), (451, 394, 393, 452), (452, 449, 450, 451), (445, 447, 441, 443), (442, 448, 446, 444), (435, 433, 439, 437), (440, 434, 436, 438), (453, 454, 400, 399), (393, 394, 454, 453), (456, 453, 399, 398), (396, 393, 453, 456), (454, 455, 397, 400), (394, 395, 455, 454), (455, 456, 398, 397), (395, 396, 456, 455), (405, 457, 459, 407), (460, 458, 406, 408), (457, 409, 411, 459), (412, 410, 458, 460), (407, 459, 461, 401), (462, 460, 408, 402), (459, 411, 413, 461), (414, 412, 460, 462), (403, 463, 457, 405), (458, 464, 404, 406), (463, 415, 409, 457), (410, 416, 464, 458), (401, 461, 463, 403), (464, 462, 402, 404), (461, 413, 415, 463), (416, 414, 462, 464), (431, 467, 465, 429), (466, 468, 432, 430), (467, 419, 417, 465), (418, 420, 468, 466), (429, 465, 471, 427), (472, 466, 430, 428), (465, 417, 423, 471), (424, 418, 466, 472), (425, 469, 467, 431), (468, 470, 426, 432), (469, 421, 419, 467), (420, 422, 470, 468), (427, 471, 469, 425), (470, 472, 428, 426), (471, 423, 421, 469), (422, 424, 472, 470), (473, 349, 339), (339, 350, 474), (338, 473, 339), (339, 474, 338), (473, 351, 349), (350, 352, 474), (337, 475, 473, 338), (474, 476, 337, 338), (353, 475, 355), (356, 476, 354), (473, 475, 477, 479), (478, 476, 474, 480), (475, 353, 481, 477), (482, 354, 476, 478), (351, 473, 479, 483), (480, 474, 352, 484), (353, 351, 483, 481), (484, 352, 354, 482), (481, 483, 485, 487), (486, 484, 482, 488), (483, 479, 489, 485), (490, 480, 484, 486), (477, 481, 487, 491), (488, 482, 478, 492), (479, 477, 491, 489), (492, 478, 480, 490), (491, 487, 485, 489), (486, 488, 492, 490), (493, 335, 357), (358, 335, 494), (355, 493, 357), (358, 494, 356), (493, 336, 335), (335, 336, 494), (493, 355, 475), (476, 356, 494), (493, 475, 495, 497), (496, 476, 494, 498), (336, 493, 497, 499), (498, 494, 336, 499), (475, 337, 500, 495), (500, 337, 476, 496), (337, 336, 499, 500), (499, 497, 495, 500), (496, 498, 499, 500), (523, 507, 521, 541), (522, 508, 524, 542), (505, 523, 541, 517), (542, 524, 506, 518), (541, 521, 501, 519), (502, 522, 542, 520), (517, 541, 519, 503), (520, 542, 518, 504), (531, 515, 529, 543), (530, 516, 532, 544), (509, 531, 543, 525), (544, 532, 510, 526), (543, 529, 513, 527), (514, 530, 544, 528), (525, 543, 527, 511), (528, 544, 526, 512), (535, 509, 525, 545), (526, 510, 536, 546), (501, 535, 545, 519), (546, 536, 502, 520), (545, 525, 511, 533), (512, 526, 546, 534), (519, 545, 533, 503), (534, 546, 520, 504), (533, 511, 527, 547), (528, 512, 534, 548), (503, 533, 547, 517), (548, 534, 504, 518), (547, 527, 513, 537), (514, 528, 548, 538), (517, 547, 537, 505), (538, 548, 518, 506), (537, 513, 529, 549), (530, 514, 538, 550), (505, 537, 549, 523), (550, 538, 506, 524), (549, 529, 515, 539), (516, 530, 550, 540), (523, 549, 539, 507), (540, 550, 524, 508), (539, 515, 531, 551), (532, 516, 540, 552), (507, 539, 551, 521), (552, 540, 508, 522), (551, 531, 509, 535), (510, 532, 552, 536), (521, 551, 535, 501), (536, 552, 522, 502), (583, 553, 569, 603), (570, 554, 584, 604), (553, 573, 595, 569), (596, 574, 554, 570), (597, 565, 553, 583), (554, 566, 598, 584), (565, 589, 573, 553), (574, 590, 566, 554), (581, 555, 565, 597), (566, 556, 582, 598), (555, 575, 589, 565), (590, 576, 556, 566), (599, 567, 555, 581), (556, 568, 600, 582), (567, 591, 575, 555), (576, 592, 568, 556), (587, 557, 567, 599), (568, 558, 588, 600), (557, 577, 591, 567), (592, 578, 558, 568), (601, 571, 557, 587), (558, 572, 602, 588), (571, 593, 577, 557), (578, 594, 572, 558), (585, 559, 571, 601), (572, 560, 586, 602), (559, 579, 593, 571), (594, 580, 560, 572), (603, 569, 559, 585), (560, 570, 604, 586), (569, 595, 579, 559), (580, 596, 570, 560), (579, 561, 577, 593), (578, 562, 580, 594), (561, 575, 591, 577), (592, 576, 562, 578), (595, 573, 561, 579), (562, 574, 596, 580), (573, 589, 575, 561), (576, 590, 574, 562), (587, 563, 585, 601), (586, 564, 588, 602), (563, 583, 603, 585), (604, 584, 564, 586), (599, 581, 563, 587), (564, 582, 600, 588), (581, 597, 583, 563), (584, 598, 582, 564), (627, 611, 625, 645), (626, 612, 628, 646), (609, 627, 645, 621), (646, 628, 610, 622), (645, 625, 605, 623), (606, 626, 646, 624), (621, 645, 623, 607), (624, 646, 622, 608), (635, 619, 633, 647), (634, 620, 636, 648), (613, 635, 647, 629), (648, 636, 614, 630), (647, 633, 617, 631), (618, 634, 648, 632), (629, 647, 631, 615), (632, 648, 630, 616), (639, 613, 629, 649), (630, 614, 640, 650), (605, 639, 649, 623), (650, 640, 606, 624), (649, 629, 615, 637), (616, 630, 650, 638), (623, 649, 637, 607), (638, 650, 624, 608), (637, 615, 631, 651), (632, 616, 638, 652), (607, 637, 651, 621), (652, 638, 608, 622), (651, 631, 617, 641), (618, 632, 652, 642), (621, 651, 641, 609), (642, 652, 622, 610), (641, 617, 633, 653), (634, 618, 642, 654), (609, 641, 653, 627), (654, 642, 610, 628), (653, 633, 619, 643), (620, 634, 654, 644), (627, 653, 643, 611), (644, 654, 628, 612), (643, 619, 635, 655), (636, 620, 644, 656), (611, 643, 655, 625), (656, 644, 612, 626), (655, 635, 613, 639), (614, 636, 656, 640), (625, 655, 639, 605), (640, 656, 626, 606), (657, 661, 663, 659), (664, 662, 658, 660), (666, 671, 669, 665), (670, 672, 666, 665), (675, 668, 667, 673), (667, 668, 676, 674), (673, 667, 665, 669), (665, 667, 674, 670), (668, 675, 671, 666), (672, 676, 668, 666), (671, 679, 677, 669), (678, 680, 672, 670), (679, 657, 659, 677), (660, 658, 680, 678), (661, 683, 681, 663), (682, 684, 662, 664), (683, 675, 673, 681), (674, 676, 684, 682), (663, 681, 677, 659), (678, 682, 664, 660), (681, 673, 669, 677), (670, 674, 682, 678), (675, 683, 679, 671), (680, 684, 676, 672), (683, 661, 657, 679), (658, 662, 684, 680), (689, 691, 685, 687), (686, 692, 690, 688), (693, 699, 697, 695), (698, 700, 694, 696), (685, 693, 695, 687), (696, 694, 686, 688), (687, 695, 697, 689), (698, 696, 688, 690), (689, 697, 699, 691), (700, 698, 690, 692), (691, 699, 693, 685), (694, 700, 692, 686), (731, 701, 717, 751), (718, 702, 732, 752), (701, 721, 743, 717), (744, 722, 702, 718), (745, 713, 701, 731), (702, 714, 746, 732), (713, 737, 721, 701), (722, 738, 714, 702), (729, 703, 713, 745), (714, 704, 730, 746), (703, 723, 737, 713), (738, 724, 704, 714), (747, 715, 703, 729), (704, 716, 748, 730), (715, 739, 723, 703), (724, 740, 716, 704), (735, 705, 715, 747), (716, 706, 736, 748), (705, 725, 739, 715), (740, 726, 706, 716), (749, 719, 705, 735), (706, 720, 750, 736), (719, 741, 725, 705), (726, 742, 720, 706), (733, 707, 719, 749), (720, 708, 734, 750), (707, 727, 741, 719), (742, 728, 708, 720), (751, 717, 707, 733), (708, 718, 752, 734), (717, 743, 727, 707), (728, 744, 718, 708), (727, 709, 725, 741), (726, 710, 728, 742), (709, 723, 739, 725), (740, 724, 710, 726), (743, 721, 709, 727), (710, 722, 744, 728), (721, 737, 723, 709), (724, 738, 722, 710), (735, 711, 733, 749), (734, 712, 736, 750), (711, 731, 751, 733), (752, 732, 712, 734), (747, 729, 711, 735), (712, 730, 748, 736), (729, 745, 731, 711), (732, 746, 730, 712), (775, 759, 773, 793), (774, 760, 776, 794), (757, 775, 793, 769), (794, 776, 758, 770), (793, 773, 753, 771), (754, 774, 794, 772), (769, 793, 771, 755), (772, 794, 770, 756), (783, 767, 781, 795), (782, 768, 784, 796), (761, 783, 795, 777), (796, 784, 762, 778), (795, 781, 765, 779), (766, 782, 796, 780), (777, 795, 779, 763), (780, 796, 778, 764), (787, 761, 777, 797), (778, 762, 788, 798), (753, 787, 797, 771), (798, 788, 754, 772), (797, 777, 763, 785), (764, 778, 798, 786), (771, 797, 785, 755), (786, 798, 772, 756), (785, 763, 779, 799), (780, 764, 786, 800), (755, 785, 799, 769), (800, 786, 756, 770), (799, 779, 765, 789), (766, 780, 800, 790), (769, 799, 789, 757), (790, 800, 770, 758), (789, 765, 781, 801), (782, 766, 790, 802), (757, 789, 801, 775), (802, 790, 758, 776), (801, 781, 767, 791), (768, 782, 802, 792), (775, 801, 791, 759), (792, 802, 776, 760), (791, 767, 783, 803), (784, 768, 792, 804), (759, 791, 803, 773), (804, 792, 760, 774), (803, 783, 761, 787), (762, 784, 804, 788), (773, 803, 787, 753), (788, 804, 774, 754), (835, 805, 821, 855), (822, 806, 836, 856), (805, 825, 847, 821), (848, 826, 806, 822), (849, 817, 805, 835), (806, 818, 850, 836), (817, 841, 825, 805), (826, 842, 818, 806), (833, 807, 817, 849), (818, 808, 834, 850), (807, 827, 841, 817), (842, 828, 808, 818), (851, 819, 807, 833), (808, 820, 852, 834), (819, 843, 827, 807), (828, 844, 820, 808), (839, 809, 819, 851), (820, 810, 840, 852), (809, 829, 843, 819), (844, 830, 810, 820), (853, 823, 809, 839), (810, 824, 854, 840), (823, 845, 829, 809), (830, 846, 824, 810), (837, 811, 823, 853), (824, 812, 838, 854), (811, 831, 845, 823), (846, 832, 812, 824), (855, 821, 811, 837), (812, 822, 856, 838), (821, 847, 831, 811), (832, 848, 822, 812), (831, 813, 829, 845), (830, 814, 832, 846), (813, 827, 843, 829), (844, 828, 814, 830), (847, 825, 813, 831), (814, 826, 848, 832), (825, 841, 827, 813), (828, 842, 826, 814), (839, 815, 837, 853), (838, 816, 840, 854), (815, 835, 855, 837), (856, 836, 816, 838), (851, 833, 815, 839), (816, 834, 852, 840), (833, 849, 835, 815), (836, 850, 834, 816), (879, 863, 877, 897), (878, 864, 880, 898), (861, 879, 897, 873), (898, 880, 862, 874), (897, 877, 857, 875), (858, 878, 898, 876), (873, 897, 875, 859), (876, 898, 874, 860), (887, 871, 885, 899), (886, 872, 888, 900), (865, 887, 899, 881), (900, 888, 866, 882), (899, 885, 869, 883), (870, 886, 900, 884), (881, 899, 883, 867), (884, 900, 882, 868), (891, 865, 881, 901), (882, 866, 892, 902), (857, 891, 901, 875), (902, 892, 858, 876), (901, 881, 867, 889), (868, 882, 902, 890), (875, 901, 889, 859), (890, 902, 876, 860), (889, 867, 883, 903), (884, 868, 890, 904), (859, 889, 903, 873), (904, 890, 860, 874), (903, 883, 869, 893), (870, 884, 904, 894), (873, 903, 893, 861), (894, 904, 874, 862), (893, 869, 885, 905), (886, 870, 894, 906), (861, 893, 905, 879), (906, 894, 862, 880), (905, 885, 871, 895), (872, 886, 906, 896), (879, 905, 895, 863), (896, 906, 880, 864), (895, 871, 887, 907), (888, 872, 896, 908), (863, 895, 907, 877), (908, 896, 864, 878), (907, 887, 865, 891), (866, 888, 908, 892), (877, 907, 891, 857), (892, 908, 878, 858), (939, 909, 925, 959), (926, 910, 940, 960), (909, 929, 951, 925), (952, 930, 910, 926), (953, 921, 909, 939), (910, 922, 954, 940), (921, 945, 929, 909), (930, 946, 922, 910), (937, 911, 921, 953), (922, 912, 938, 954), (911, 931, 945, 921), (946, 932, 912, 922), (955, 923, 911, 937), (912, 924, 956, 938), (923, 947, 931, 911), (932, 948, 924, 912), (943, 913, 923, 955), (924, 914, 944, 956), (913, 933, 947, 923), (948, 934, 914, 924), (957, 927, 913, 943), (914, 928, 958, 944), (927, 949, 933, 913), (934, 950, 928, 914), (941, 915, 927, 957), (928, 916, 942, 958), (915, 935, 949, 927), (950, 936, 916, 928), (959, 925, 915, 941), (916, 926, 960, 942), (925, 951, 935, 915), (936, 952, 926, 916), (935, 917, 933, 949), (934, 918, 936, 950), (917, 931, 947, 933), (948, 932, 918, 934), (951, 929, 917, 935), (918, 930, 952, 936), (929, 945, 931, 917), (932, 946, 930, 918), (943, 919, 941, 957), (942, 920, 944, 958), (919, 939, 959, 941), (960, 940, 920, 942), (955, 937, 919, 943), (920, 938, 956, 944), (937, 953, 939, 919), (940, 954, 938, 920), (195, 961, 963, 197), (964, 962, 196, 198), (961, 199, 201, 963), (202, 200, 962, 964), (199, 961, 965, 207), (965, 962, 200, 207), (961, 195, 203, 965), (204, 196, 962, 965), (208, 966, 963, 201), (964, 966, 208, 202), (966, 205, 197, 963), (198, 206, 966, 964), (203, 205, 966, 965), (966, 206, 204, 965), (971, 968, 972, 975), (969, 971, 975, 974), (971, 969, 976, 977), (968, 971, 977, 978), (981, 980, 984, 985), (979, 982, 986, 983), (969, 974, 984, 983), (969, 983, 986, 976), (977, 976, 987, 988), (978, 977, 988, 989), (986, 982, 990, 991), (976, 986, 991, 987), (967, 994, 996, 992), (972, 992, 996, 975), (975, 996, 994, 973), (970, 995, 997, 993), (973, 993, 997, 975), (995, 985, 984), (974, 995, 984), (995, 970, 985), (967, 993, 994), (973, 994, 993), (979, 983, 984, 980), (968, 998, 999, 972), (998, 979, 980, 999), (978, 1000, 998, 968), (1000, 982, 979, 998), (982, 1000, 1001, 990), (1000, 978, 989, 1001), (1003, 992, 1002), (981, 1003, 1002, 980), (992, 1003, 967), (1003, 981, 967), (999, 980, 1002), (972, 999, 1002, 992), (974, 975, 997), (967, 981, 1005, 1004), (981, 985, 1006, 1005), (985, 970, 1007, 1006), (970, 993, 1008, 1007), (993, 967, 1004, 1008), (1004, 1005, 1009, 1010), (1005, 1006, 1011, 1009), (1006, 1007, 1012, 1011), (1007, 1008, 1013, 1012), (1008, 1004, 1010, 1013), (988, 987, 1014, 1015), (989, 988, 1015, 1016), (991, 990, 1017, 1018), (987, 991, 1018, 1014), (1001, 989, 1016, 1019), (990, 1001, 1019, 1017), (974, 997, 995), (1010, 1009, 1020, 1021), (1009, 1011, 1022, 1020), (1011, 1012, 1023, 1022), (1012, 1013, 1024, 1023), (1013, 1010, 1021, 1024), (1021, 1020, 1025, 1026), (1020, 1022, 1027, 1025), (1022, 1023, 1028, 1027), (1023, 1024, 1029, 1028), (1024, 1021, 1026, 1029), (1026, 1025, 1030, 1031), (1025, 1027, 1032, 1030), (1027, 1028, 1033, 1032), (1028, 1029, 1034, 1033), (1029, 1026, 1031, 1034), (1030, 1032, 1033), (1030, 1034, 1031), (1030, 1033, 1034)])
me_zombie.polygons.foreach_set('material_index', [3, 3, 3, 3, 3, 3, 3, 3, 3, 3, 3, 3, 3, 3, 3, 3, 3, 3, 3, 3, 3, 3, 3, 3, 3, 3, 3, 3, 3, 3, 3, 3, 3, 3, 3, 3, 3, 3, 3, 3, 3, 3, 3, 3, 3, 3, 3, 3, 3, 3, 3, 3, 3, 3, 3, 3, 3, 3, 3, 3, 3, 3, 3, 3, 4, 3, 3, 4, 3, 4, 3, 4, 3, 3, 3, 3, 3, 3, 3, 3, 3, 4, 0, 0, 0, 0, 0, 0, 0, 0, 0, 0, 0, 0, 0, 0, 0, 0, 0, 0, 0, 0, 0, 0, 0, 0, 0, 0, 0, 0, 0, 0, 0, 0, 0, 0, 0, 0, 0, 0, 0, 0, 0, 0, 0, 0, 0, 0, 0, 0, 0, 0, 0, 0, 0, 0, 0, 0, 0, 0, 0, 0, 0, 0, 0, 0, 0, 0, 0, 0, 0, 0, 0, 0, 0, 0, 0, 0, 0, 0, 0, 0, 0, 0, 0, 0, 0, 0, 0, 0, 0, 0, 0, 0, 0, 0, 0, 0, 0, 0, 0, 0, 0, 0, 0, 0, 0, 0, 0, 0, 0, 0, 0, 0, 0, 0, 0, 0, 0, 0, 0, 0, 0, 0, 0, 0, 0, 0, 0, 0, 0, 0, 0, 0, 0, 0, 0, 0, 0, 0, 0, 0, 0, 0, 0, 0, 0, 0, 0, 0, 0, 0, 0, 0, 0, 0, 0, 0, 0, 0, 0, 0, 0, 0, 0, 0, 0, 0, 0, 0, 0, 0, 0, 0, 0, 0, 0, 0, 0, 0, 0, 0, 0, 0, 0, 0, 0, 0, 0, 0, 0, 0, 0, 0, 0, 0, 0, 0, 0, 0, 0, 0, 0, 0, 0, 0, 0, 0, 0, 0, 0, 0, 0, 0, 0, 0, 0, 0, 0, 0, 0, 0, 0, 0, 0, 0, 0, 0, 0, 0, 0, 0, 0, 0, 0, 0, 0, 0, 0, 0, 0, 0, 0, 0, 0, 0, 0, 0, 0, 0, 0, 0, 0, 0, 0, 0, 0, 0, 0, 0, 0, 0, 0, 0, 0, 0, 0, 0, 0, 0, 0, 0, 0, 0, 0, 0, 0, 0, 0, 0, 0, 0, 0, 0, 0, 0, 0, 0, 0, 0, 0, 0, 0, 0, 0, 0, 0, 0, 0, 0, 0, 0, 0, 0, 0, 0, 0, 0, 0, 0, 0, 0, 0, 0, 0, 0, 0, 0, 0, 0, 0, 0, 0, 0, 0, 0, 0, 0, 0, 0, 0, 0, 0, 0, 0, 0, 0, 0, 0, 0, 0, 0, 0, 0, 0, 0, 0, 0, 0, 0, 0, 0, 0, 0, 0, 0, 0, 0, 0, 0, 0, 0, 0, 0, 0, 0, 0, 0, 0, 0, 0, 0, 0, 0, 0, 0, 0, 0, 0, 0, 0, 0, 0, 0, 0, 0, 0, 0, 0, 0, 0, 0, 0, 2, 2, 2, 2, 2, 2, 2, 2, 2, 2, 2, 2, 2, 2, 2, 2, 2, 2, 2, 2, 2, 2, 2, 2, 2, 2, 2, 2, 2, 2, 2, 2, 2, 2, 2, 2, 2, 2, 2, 2, 2, 2, 2, 2, 2, 2, 2, 2, 2, 2, 2, 2, 2, 2, 2, 2, 2, 2, 2, 2, 2, 2, 2, 2, 2, 2, 2, 2, 2, 2, 2, 2, 2, 2, 2, 2, 2, 2, 2, 2, 2, 2, 2, 2, 2, 2, 2, 2, 2, 2, 2, 2, 2, 2, 2, 2, 2, 2, 2, 2, 2, 2, 2, 2, 2, 2, 2, 2, 2, 2, 2, 2, 2, 2, 2, 2, 2, 2, 2, 2, 2, 2, 2, 2, 2, 2, 2, 2, 2, 2, 2, 2, 2, 2, 2, 2, 2, 2, 2, 2, 2, 2, 2, 2, 0, 0, 0, 0, 0, 0, 0, 0, 0, 0, 0, 0, 0, 0, 0, 0, 0, 0, 0, 0, 0, 0, 0, 0, 0, 0, 0, 0, 0, 0, 0, 0, 0, 0, 0, 0, 0, 0, 2, 2, 2, 2, 2, 2, 2, 2, 2, 2, 2, 2, 2, 2, 2, 2, 2, 2, 2, 2, 2, 2, 2, 2, 2, 2, 2, 2, 2, 2, 2, 2, 2, 2, 2, 2, 2, 2, 2, 2, 2, 2, 2, 2, 2, 2, 2, 2, 2, 2, 2, 2, 2, 2, 2, 2, 2, 2, 2, 2, 2, 2, 2, 2, 2, 2, 2, 2, 2, 2, 2, 2, 2, 2, 2, 2, 2, 2, 2, 2, 2, 2, 2, 2, 2, 2, 2, 2, 2, 2, 2, 2, 2, 2, 2, 2, 2, 2, 2, 2, 2, 2, 2, 2, 2, 2, 2, 2, 2, 2, 2, 2, 2, 2, 2, 2, 2, 2, 2, 2, 2, 2, 2, 2, 2, 2, 2, 2, 2, 2, 2, 2, 2, 2, 2, 2, 2, 2, 2, 2, 2, 2, 2, 2, 2, 2, 2, 2, 2, 2, 2, 2, 2, 2, 2, 2, 2, 2, 2, 2, 2, 2, 2, 2, 2, 2, 2, 2, 2, 2, 2, 2, 2, 2, 2, 2, 2, 2, 2, 2, 2, 2, 2, 2, 2, 2, 2, 2, 2, 2, 2, 2, 2, 2, 2, 2, 2, 2, 2, 2, 2, 2, 2, 2, 2, 2, 2, 2, 2, 2, 2, 2, 2, 2, 2, 2, 2, 2, 2, 2, 2, 2, 2, 2, 2, 2, 2, 2, 2, 2, 2, 2, 2, 2, 2, 2, 2, 2, 2, 2, 0, 0, 0, 0, 0, 0, 0, 0, 0, 0, 0, 0, 0, 0, 5, 5, 5, 5, 5, 5, 5, 5, 5, 5, 5, 5, 5, 5, 5, 5, 5, 5, 5, 5, 5, 5, 5, 5, 5, 5, 5, 5, 5, 5, 5, 5, 5, 5, 5, 5, 5, 5, 5, 5, 5, 5, 5, 5, 5, 5, 5, 5, 5, 5, 5, 5, 5, 5, 5, 5, 5, 5, 5, 5, 5, 5, 5, 5, 5, 5, 5, 5, 5, 5, 5])
_k = {(50, 52): 1.0, (50, 51): 1.0, (51, 53): 1.0, (52, 53): 1.0, (58, 60): 1.0, (58, 59): 1.0, (59, 61): 1.0, (60, 61): 1.0, (70, 71): 0.69804, (70, 73): 0.69804, (72, 73): 0.69804, (71, 72): 0.69804, (74, 76): 0.49804, (75, 77): 0.49804, (78, 80): 0.49804, (79, 81): 0.49804, (82, 84): 0.49804, (83, 85): 0.49804, (86, 88): 0.49804, (87, 89): 0.49804, (90, 92): 0.49804, (91, 93): 0.49804, (90, 96): 0.49804, (91, 97): 0.49804, (92, 94): 0.49804, (93, 95): 0.49804, (94, 96): 0.49804, (95, 97): 0.49804, (94, 98): 0.49804, (95, 98): 0.49804, (90, 99): 0.49804, (91, 100): 0.49804, (92, 101): 0.49804, (93, 102): 0.49804, (99, 101): 0.49804, (100, 102): 0.49804, (103, 105): 0.49804, (104, 106): 0.49804, (105, 107): 0.49804, (106, 108): 0.49804, (103, 109): 0.49804, (104, 110): 0.49804, (107, 109): 0.49804, (108, 110): 0.49804, (111, 113): 0.49804, (112, 114): 0.49804, (113, 115): 0.49804, (114, 116): 0.49804, (111, 117): 0.49804, (112, 118): 0.49804, (115, 117): 0.49804, (116, 118): 0.49804, (119, 121): 0.49804, (120, 122): 0.49804, (121, 123): 0.49804, (122, 124): 0.49804, (119, 125): 0.49804, (120, 126): 0.49804, (123, 125): 0.49804, (124, 126): 0.49804, (123, 127): 0.49804, (124, 128): 0.49804, (127, 129): 0.49804, (128, 130): 0.49804, (125, 129): 0.49804, (126, 130): 0.49804, (129, 131): 0.49804, (130, 132): 0.49804, (119, 131): 0.49804, (120, 132): 0.49804, (121, 133): 0.49804, (122, 134): 0.49804, (127, 133): 0.49804, (128, 134): 0.49804, (131, 133): 0.49804, (132, 134): 0.49804, (74, 135): 0.49804, (75, 136): 0.49804, (76, 137): 0.49804, (77, 138): 0.49804, (135, 137): 0.49804, (136, 138): 0.49804, (80, 139): 0.49804, (81, 140): 0.49804, (78, 141): 0.49804, (79, 142): 0.49804, (139, 141): 0.49804, (140, 142): 0.49804, (82, 143): 0.49804, (83, 144): 0.49804, (84, 145): 0.49804, (85, 146): 0.49804, (143, 145): 0.49804, (144, 146): 0.49804, (88, 147): 0.49804, (89, 148): 0.49804, (86, 149): 0.49804, (87, 150): 0.49804, (147, 149): 0.49804, (148, 150): 0.49804, (99, 151): 0.49804, (100, 152): 0.49804, (101, 153): 0.49804, (102, 154): 0.49804, (92, 155): 0.49804, (93, 156): 0.49804, (90, 157): 0.49804, (91, 158): 0.49804, (151, 153): 0.49804, (152, 154): 0.49804, (153, 155): 0.49804, (154, 156): 0.49804, (151, 157): 0.49804, (152, 158): 0.49804, (155, 157): 0.49804, (156, 158): 0.49804, (107, 159): 0.49804, (108, 160): 0.49804, (109, 161): 0.49804, (110, 162): 0.49804, (103, 163): 0.49804, (104, 164): 0.49804, (105, 165): 0.49804, (106, 166): 0.49804, (159, 161): 0.49804, (160, 162): 0.49804, (161, 163): 0.49804, (162, 164): 0.49804, (159, 165): 0.49804, (160, 166): 0.49804, (163, 165): 0.49804, (164, 166): 0.49804, (115, 167): 0.49804, (116, 168): 0.49804, (117, 169): 0.49804, (118, 170): 0.49804, (111, 171): 0.49804, (112, 172): 0.49804, (113, 173): 0.49804, (114, 174): 0.49804, (167, 169): 0.49804, (168, 170): 0.49804, (169, 171): 0.49804, (170, 172): 0.49804, (167, 173): 0.49804, (168, 174): 0.49804, (171, 173): 0.49804, (172, 174): 0.49804, (92, 175): 0.49804, (93, 175): 0.49804, (90, 176): 0.49804, (91, 176): 0.49804, (101, 177): 0.49804, (102, 177): 0.49804, (99, 178): 0.49804, (100, 178): 0.49804, (76, 179): 0.49804, (77, 179): 0.49804, (74, 180): 0.49804, (75, 180): 0.49804, (80, 181): 0.49804, (81, 181): 0.49804, (78, 182): 0.49804, (79, 182): 0.49804, (84, 183): 0.49804, (85, 183): 0.49804, (82, 184): 0.49804, (83, 184): 0.49804, (88, 185): 0.49804, (89, 185): 0.49804, (86, 186): 0.49804, (87, 186): 0.49804, (135, 187): 0.49804, (136, 187): 0.49804, (137, 188): 0.49804, (138, 188): 0.49804, (141, 189): 0.49804, (142, 189): 0.49804, (139, 190): 0.49804, (140, 190): 0.49804, (143, 191): 0.49804, (144, 191): 0.49804, (145, 192): 0.49804, (146, 192): 0.49804, (149, 193): 0.49804, (150, 193): 0.49804, (147, 194): 0.49804, (148, 194): 0.49804, (211, 213): 0.49804, (212, 214): 0.49804, (209, 211): 0.49804, (210, 212): 0.49804, (209, 215): 0.49804, (210, 216): 0.49804, (213, 215): 0.49804, (214, 216): 0.49804, (217, 219): 0.49804, (218, 220): 0.49804, (219, 221): 0.49804, (220, 222): 0.49804, (221, 223): 0.49804, (222, 224): 0.49804, (217, 223): 0.49804, (218, 224): 0.49804, (211, 219): 0.49804, (212, 220): 0.49804, (209, 217): 0.49804, (210, 218): 0.49804, (213, 221): 0.49804, (214, 222): 0.49804, (215, 223): 0.49804, (216, 224): 0.49804, (225, 233): 0.49804, (226, 234): 0.49804, (227, 235): 0.49804, (228, 236): 0.49804, (231, 239): 0.49804, (232, 240): 0.49804, (229, 237): 0.49804, (230, 238): 0.49804, (225, 231): 0.49804, (226, 232): 0.49804, (225, 227): 0.49804, (226, 228): 0.49804, (227, 229): 0.49804, (228, 230): 0.49804, (229, 231): 0.49804, (230, 232): 0.49804, (233, 235): 0.49804, (234, 236): 0.49804, (233, 239): 0.49804, (234, 240): 0.49804, (237, 239): 0.49804, (238, 240): 0.49804, (235, 237): 0.49804, (236, 238): 0.49804, (243, 245): 0.49804, (244, 246): 0.49804, (241, 243): 0.49804, (242, 244): 0.49804, (241, 247): 0.49804, (242, 248): 0.49804, (245, 247): 0.49804, (246, 248): 0.49804, (249, 251): 0.49804, (250, 252): 0.49804, (251, 253): 0.49804, (252, 254): 0.49804, (253, 255): 0.49804, (254, 256): 0.49804, (249, 255): 0.49804, (250, 256): 0.49804, (243, 251): 0.49804, (244, 252): 0.49804, (241, 249): 0.49804, (242, 250): 0.49804, (245, 253): 0.49804, (246, 254): 0.49804, (247, 255): 0.49804, (248, 256): 0.49804, (393, 394): 0.49804, (393, 396): 0.49804, (394, 395): 0.49804, (395, 396): 0.49804, (397, 398): 0.49804, (397, 400): 0.49804, (398, 399): 0.49804, (399, 400): 0.49804, (401, 403): 0.49804, (402, 404): 0.49804, (403, 405): 0.49804, (404, 406): 0.49804, (401, 407): 0.49804, (402, 408): 0.49804, (405, 407): 0.49804, (406, 408): 0.49804, (409, 411): 0.49804, (410, 412): 0.49804, (411, 413): 0.49804, (412, 414): 0.49804, (409, 415): 0.49804, (410, 416): 0.49804, (413, 415): 0.49804, (414, 416): 0.49804, (417, 419): 0.49804, (418, 420): 0.49804, (417, 423): 0.49804, (418, 424): 0.49804, (419, 421): 0.49804, (420, 422): 0.49804, (421, 423): 0.49804, (422, 424): 0.49804, (425, 427): 0.49804, (426, 428): 0.49804, (425, 431): 0.49804, (426, 432): 0.49804, (427, 429): 0.49804, (428, 430): 0.49804, (429, 431): 0.49804, (430, 432): 0.49804, (423, 433): 0.49804, (424, 434): 0.49804, (433, 435): 0.49804, (434, 436): 0.49804, (421, 435): 0.49804, (422, 436): 0.49804, (435, 437): 0.49804, (436, 438): 0.49804, (419, 437): 0.49804, (420, 438): 0.49804, (417, 439): 0.49804, (418, 440): 0.49804, (433, 439): 0.49804, (434, 440): 0.49804, (437, 439): 0.49804, (438, 440): 0.49804, (413, 443): 0.49804, (414, 444): 0.49804, (441, 443): 0.49804, (442, 444): 0.49804, (415, 441): 0.49804, (416, 442): 0.49804, (441, 447): 0.49804, (442, 448): 0.49804, (409, 447): 0.49804, (410, 448): 0.49804, (411, 445): 0.49804, (412, 446): 0.49804, (443, 445): 0.49804, (444, 446): 0.49804, (445, 447): 0.49804, (446, 448): 0.49804, (396, 449): 0.49804, (449, 450): 0.49804, (395, 450): 0.49804, (450, 451): 0.49804, (394, 451): 0.49804, (393, 452): 0.49804, (449, 452): 0.49804, (451, 452): 0.49804, (393, 453): 0.49804, (399, 453): 0.49804, (394, 454): 0.49804, (400, 454): 0.49804, (395, 455): 0.49804, (397, 455): 0.49804, (396, 456): 0.49804, (398, 456): 0.49804, (405, 457): 0.49804, (406, 458): 0.49804, (409, 457): 0.49804, (410, 458): 0.49804, (407, 459): 0.49804, (408, 460): 0.49804, (411, 459): 0.49804, (412, 460): 0.49804, (401, 461): 0.49804, (402, 462): 0.49804, (413, 461): 0.49804, (414, 462): 0.49804, (403, 463): 0.49804, (404, 464): 0.49804, (415, 463): 0.49804, (416, 464): 0.49804, (417, 465): 0.49804, (418, 466): 0.49804, (429, 465): 0.49804, (430, 466): 0.49804, (419, 467): 0.49804, (420, 468): 0.49804, (431, 467): 0.49804, (432, 468): 0.49804, (421, 469): 0.49804, (422, 470): 0.49804, (425, 469): 0.49804, (426, 470): 0.49804, (423, 471): 0.49804, (424, 472): 0.49804, (427, 471): 0.49804, (428, 472): 0.49804, (509, 525): 0.97255, (510, 526): 0.97255, (511, 525): 0.97255, (512, 526): 0.97255, (511, 527): 0.97255, (512, 528): 0.97255, (513, 527): 0.97255, (514, 528): 0.97255, (513, 529): 0.97255, (514, 530): 0.97255, (515, 529): 0.97255, (516, 530): 0.97255, (509, 531): 0.97255, (510, 532): 0.97255, (515, 531): 0.97255, (516, 532): 0.97255, (573, 589): 0.97255, (574, 590): 0.97255, (573, 595): 0.97255, (574, 596): 0.97255, (575, 589): 0.97255, (576, 590): 0.97255, (575, 591): 0.97255, (576, 592): 0.97255, (577, 591): 0.97255, (578, 592): 0.97255, (577, 593): 0.97255, (578, 594): 0.97255, (579, 593): 0.97255, (580, 594): 0.97255, (579, 595): 0.97255, (580, 596): 0.97255, (613, 629): 0.97255, (614, 630): 0.97255, (615, 629): 0.97255, (616, 630): 0.97255, (615, 631): 0.97255, (616, 632): 0.97255, (617, 631): 0.97255, (618, 632): 0.97255, (617, 633): 0.97255, (618, 634): 0.97255, (619, 633): 0.97255, (620, 634): 0.97255, (613, 635): 0.97255, (614, 636): 0.97255, (619, 635): 0.97255, (620, 636): 0.97255, (687, 689): 0.49804, (688, 690): 0.49804, (685, 687): 0.49804, (686, 688): 0.49804, (685, 691): 0.49804, (686, 692): 0.49804, (689, 691): 0.49804, (690, 692): 0.49804, (693, 695): 0.49804, (694, 696): 0.49804, (695, 697): 0.49804, (696, 698): 0.49804, (697, 699): 0.49804, (698, 700): 0.49804, (693, 699): 0.49804, (694, 700): 0.49804, (687, 695): 0.49804, (688, 696): 0.49804, (685, 693): 0.49804, (686, 694): 0.49804, (689, 697): 0.49804, (690, 698): 0.49804, (691, 699): 0.49804, (692, 700): 0.49804, (721, 737): 0.97255, (722, 738): 0.97255, (721, 743): 0.97255, (722, 744): 0.97255, (723, 737): 0.97255, (724, 738): 0.97255, (723, 739): 0.97255, (724, 740): 0.97255, (725, 739): 0.97255, (726, 740): 0.97255, (725, 741): 0.97255, (726, 742): 0.97255, (727, 741): 0.97255, (728, 742): 0.97255, (727, 743): 0.97255, (728, 744): 0.97255, (761, 777): 0.97255, (762, 778): 0.97255, (763, 777): 0.97255, (764, 778): 0.97255, (763, 779): 0.97255, (764, 780): 0.97255, (765, 779): 0.97255, (766, 780): 0.97255, (765, 781): 0.97255, (766, 782): 0.97255, (767, 781): 0.97255, (768, 782): 0.97255, (761, 783): 0.97255, (762, 784): 0.97255, (767, 783): 0.97255, (768, 784): 0.97255, (825, 841): 0.97255, (826, 842): 0.97255, (825, 847): 0.97255, (826, 848): 0.97255, (827, 841): 0.97255, (828, 842): 0.97255, (827, 843): 0.97255, (828, 844): 0.97255, (829, 843): 0.97255, (830, 844): 0.97255, (829, 845): 0.97255, (830, 846): 0.97255, (831, 845): 0.97255, (832, 846): 0.97255, (831, 847): 0.97255, (832, 848): 0.97255, (865, 881): 0.97255, (866, 882): 0.97255, (867, 881): 0.97255, (868, 882): 0.97255, (867, 883): 0.97255, (868, 884): 0.97255, (869, 883): 0.97255, (870, 884): 0.97255, (869, 885): 0.97255, (870, 886): 0.97255, (871, 885): 0.97255, (872, 886): 0.97255, (865, 887): 0.97255, (866, 888): 0.97255, (871, 887): 0.97255, (872, 888): 0.97255, (929, 945): 0.97255, (930, 946): 0.97255, (929, 951): 0.97255, (930, 952): 0.97255, (931, 945): 0.97255, (932, 946): 0.97255, (931, 947): 0.97255, (932, 948): 0.97255, (933, 947): 0.97255, (934, 948): 0.97255, (933, 949): 0.97255, (934, 950): 0.97255, (935, 949): 0.97255, (936, 950): 0.97255, (935, 951): 0.97255, (936, 952): 0.97255, (969, 971): 0.70588, (968, 971): 0.70588, (968, 972): 0.70588, (969, 974): 0.70588, (972, 975): 0.70588, (971, 975): 0.70588, (974, 975): 0.70588, (973, 975): 0.70588, (969, 976): 0.70588, (976, 977): 0.70588, (971, 977): 0.70588, (977, 978): 0.70588, (968, 978): 0.70588, (979, 980): 0.70588, (980, 981): 0.70588, (967, 981): 0.70588, (979, 982): 0.70588, (979, 983): 0.70588, (983, 984): 0.70588, (980, 984): 0.70588, (984, 985): 0.70588, (981, 985): 0.70588, (982, 986): 0.70588, (983, 986): 0.70588, (974, 984): 0.70588, (970, 985): 0.70588, (969, 983): 0.70588, (976, 986): 0.70588, (976, 987): 0.70588, (987, 988): 0.70588, (977, 988): 0.70588, (988, 989): 0.70588, (978, 989): 0.70588, (982, 990): 0.70588, (990, 991): 0.70588, (986, 991): 0.70588, (987, 991): 0.70588, (967, 992): 0.70588, (972, 992): 0.70588, (970, 993): 0.70588, (973, 993): 0.70588, (967, 994): 0.70588, (973, 994): 0.70588, (970, 995): 0.70588, (974, 995): 0.70588, (994, 996): 0.70588, (992, 996): 0.70588, (975, 996): 0.70588, (995, 997): 0.70588, (993, 997): 0.70588, (975, 997): 0.70588, (985, 995): 0.70588, (984, 995): 0.70588, (967, 993): 0.70588, (993, 994): 0.70588, (968, 998): 0.70588, (979, 998): 0.70588, (972, 999): 0.70588, (980, 999): 0.70588, (978, 1000): 0.70588, (982, 1000): 0.70588, (989, 1001): 0.70588, (990, 1001): 0.70588, (980, 1002): 0.70588, (992, 1002): 0.70588, (981, 1003): 0.70588, (992, 1003): 0.70588, (998, 999): 0.70588, (998, 1000): 0.70588, (1000, 1001): 0.70588, (1002, 1003): 0.70588, (967, 1003): 0.70588, (999, 1002): 0.70588, (974, 997): 0.70588}
me_zombie.attributes.new('crease_edge', 'FLOAT', 'EDGE').data.foreach_set('value', [_k.get((min(e.vertices), max(e.vertices)), 0.0) for e in me_zombie.edges])
me_zombie.materials.append(mat_bone)
me_zombie.materials.append(mat_darkness)
me_zombie.materials.append(mat_teeth)
me_zombie.materials.append(mat_steel)
me_zombie.materials.append(mat_material_001)
me_zombie.materials.append(mat_skin)
me_zombie.materials.append(mat_cup)
me_zombie.use_remesh_preserve_volume = False
me_zombie.use_remesh_preserve_attributes = False
me_zombie.use_mirror_vertex_groups = False
me_zombie.update()
arm_zombie_armature = bpy.data.armatures.new('Zombie armature')  # bones are not reproduced

# ---- objects
ob_lamp_003 = bpy.data.objects.new('Lamp.003', light_spot_002)
ob_lamp_002 = bpy.data.objects.new('Lamp.002', light_spot_001)
ob_skeleton_center_light = bpy.data.objects.new('Skeleton center light', light_skeleton_center_light)
ob_lamp_001 = bpy.data.objects.new('Lamp.001', light_lamp)
ob_zombie_armature = bpy.data.objects.new('Zombie armature', arm_zombie_armature)
ob_cup = bpy.data.objects.new('Cup', me_cup)
ob_zombie = bpy.data.objects.new('Zombie', me_zombie)
ob_lamp = bpy.data.objects.new('Lamp', light_spot)
ob_camera = bpy.data.objects.new('Camera', cam_camera)

# ---- transforms, parenting, visibility, modifiers, constraints
ob_lamp_003.location = (11.08, 9.51, 6.881)
ob_lamp_003.rotation_euler = (0.6503, 0.05522, 1.866)
ob_lamp_003.lock_rotations_4d = False
ob_lamp_003.empty_display_type = 'ARROWS'
ob_lamp_003.color = (0.0, 0.0, 0.0, 0.0)
ob_lamp_003.lineart.crease_threshold = 0.0
ob_lamp_002.location = (-4.413, 12.85, 14.32)
ob_lamp_002.rotation_euler = (0.6503, 0.05522, 1.866)
ob_lamp_002.lock_rotations_4d = False
ob_lamp_002.empty_display_type = 'ARROWS'
ob_lamp_002.color = (0.0, 0.0, 0.0, 0.0)
ob_lamp_002.lineart.crease_threshold = 0.0
ob_skeleton_center_light.location = (-4.47e-08, -0.0539, 1.925)
ob_skeleton_center_light.lock_rotations_4d = False
ob_skeleton_center_light.empty_display_type = 'ARROWS'
ob_skeleton_center_light.color = (0.0, 0.0, 0.0, 1.0)
ob_skeleton_center_light.lineart.crease_threshold = 0.0
ob_lamp_001.location = (-8.988, -11.55, 8.536)
ob_lamp_001.rotation_euler = (1.184, 2.056e-16, -0.6621)
ob_lamp_001.lock_rotations_4d = False
ob_lamp_001.empty_display_type = 'ARROWS'
ob_lamp_001.color = (0.0, 0.0, 0.0, 1.0)
ob_lamp_001.lineart.crease_threshold = 0.0
ob_zombie_armature.location = (0.0, 0.0, 0.0)
ob_zombie_armature.lock_rotations_4d = False
ob_zombie_armature.empty_display_type = 'ARROWS'
ob_zombie_armature.color = (0.0, 0.0, 0.0, 1.0)
ob_zombie_armature.show_in_front = True
ob_zombie_armature.lineart.crease_threshold = 0.0
ob_cup.location = (-1.0, 0.0755, 1.1)
ob_cup.scale = (0.03, 0.03, 0.1)
ob_cup.lock_rotations_4d = False
ob_cup.empty_display_type = 'ARROWS'
ob_cup.color = (0.0, 0.0, 0.0, 1.0)
ob_cup.lineart.crease_threshold = 0.0
_vg = ob_cup.vertex_groups.new(name='Skull.006')
_vg = ob_cup.vertex_groups.new(name='Skull.005')
_vg = ob_cup.vertex_groups.new(name='Neck')
_vg = ob_cup.vertex_groups.new(name='Arm_L.002')
_vg = ob_cup.vertex_groups.new(name='Arm_R.002')
_vg.add([0, 1, 2, 3, 4, 5, 6, 7, 8, 9, 10, 11, 12, 13, 14, 15, 16, 17, 18, 19, 20, 21, 22, 23, 24, 25, 26, 27, 28, 29, 30, 31, 32, 33, 34, 35, 36, 37, 38, 39, 40, 41, 42, 43, 44, 45, 46, 47, 48, 49, 50, 51, 52, 53, 54, 55, 56, 57, 58, 59, 60, 61, 62, 63, 64, 65, 66, 67, 68, 69, 70, 71, 72, 73, 74, 75, 76, 77, 78, 79, 80, 81, 82, 83, 84, 85, 86, 87, 88, 89, 90, 91, 92, 93, 94, 95, 96, 97, 98, 99, 100, 101, 102, 103, 104, 105, 106, 107, 108, 109, 110, 111], 1.0, 'REPLACE')
_vg = ob_cup.vertex_groups.new(name='Skull')
_vg = ob_cup.vertex_groups.new(name='COG')
_vg = ob_cup.vertex_groups.new(name='Spine.002_L.001')
_m = ob_cup.modifiers.new('Fluid', 'FLUID')
_m.fluid_type = 'EFFECTOR'
_m = ob_cup.modifiers.new('Armature', 'ARMATURE')
_m.object = ob_zombie_armature
_m.use_bone_envelopes = True
_m = ob_cup.modifiers.new('Subsurf', 'SUBSURF')
_m.uv_smooth = 'PRESERVE_CORNERS'
_m.quality = 1
_m.render_levels = 1
_m.show_only_control_edges = False
ob_zombie.location = (-0.8, 0.0755, 1.1)
ob_zombie.scale = (0.03, 0.03, 0.1)
ob_zombie.lock_rotations_4d = False
ob_zombie.empty_display_type = 'ARROWS'
ob_zombie.color = (0.0, 0.0, 0.0, 1.0)
ob_zombie.lineart.crease_threshold = 0.0
_vg = ob_zombie.vertex_groups.new(name='Skull.006')
_vg = ob_zombie.vertex_groups.new(name='Skull.005')
_vg = ob_zombie.vertex_groups.new(name='Neck')
_vg = ob_zombie.vertex_groups.new(name='Arm_L.002')
_vg = ob_zombie.vertex_groups.new(name='Arm_R.002')
_vg = ob_zombie.vertex_groups.new(name='Skull')
_vg = ob_zombie.vertex_groups.new(name='COG')
_vg = ob_zombie.vertex_groups.new(name='Spine.002_L.001')
_m = ob_zombie.modifiers.new('Subsurf', 'SUBSURF')
_m.uv_smooth = 'PRESERVE_CORNERS'
_m.quality = 1
_m.render_levels = 1
_m.show_only_control_edges = False
ob_lamp.location = (8.761, -6.642, 7.284)
ob_lamp.rotation_euler = (0.6503, 0.05522, 1.866)
ob_lamp.lock_rotations_4d = False
ob_lamp.empty_display_type = 'ARROWS'
ob_lamp.color = (0.0, 0.0, 0.0, 0.0)
ob_lamp.lineart.crease_threshold = 0.0
ob_camera.location = (-1.953, -2.899, 1.815)
ob_camera.rotation_euler = (1.463, 0.01082, -0.588)
ob_camera.lock_rotations_4d = False
ob_camera.empty_display_type = 'ARROWS'
ob_camera.color = (0.0, 0.0, 0.0, 0.0)
ob_camera.display_type = 'WIRE'
ob_camera.lineart.crease_threshold = 0.0

# ---- collection membership
col_collection_1.objects.link(ob_lamp_003)
col_collection_1.objects.link(ob_lamp_002)
col_collection_1.objects.link(ob_skeleton_center_light)
col_collection_1.objects.link(ob_lamp_001)
col_collection_1.objects.link(ob_zombie_armature)
col_collection_1.objects.link(ob_cup)
col_collection_1.objects.link(ob_zombie)
col_collection_1.objects.link(ob_lamp)
col_collection_1.objects.link(ob_camera)

# ---- scene / render settings (as saved in the file)
scene.camera = ob_camera
scene.frame_start = 1; scene.frame_end = 1; scene.frame_set(1)
scene.render.engine = 'BLENDER_EEVEE_NEXT'
scene.render.image_settings.color_mode = 'RGB'
scene.render.image_settings.compression = 90
scene.render.resolution_x = 800
scene.render.resolution_y = 1200
scene.render.pixel_aspect_x = 100.0
scene.render.pixel_aspect_y = 100.0
scene.render.fps = 25
scene.render.dither_intensity = 0.0
scene.render.use_compositing = False
scene.render.use_sequencer = False
scene.render.bake_margin = 2
scene.render.bake_bias = 0.0
scene.render.use_stamp_time = False
scene.render.use_stamp_date = False
scene.render.use_stamp_frame = False
scene.render.use_stamp_camera = False
scene.render.use_stamp_scene = False
scene.render.use_stamp_filename = False
scene.render.use_stamp_render_time = False
scene.render.stamp_font_size = 0
scene.cycles.use_denoising = False
scene.cycles.samples = 10
scene.cycles.sampling_pattern = 'TABULATED_SOBOL'
scene.cycles.light_sampling_threshold = 0.0
scene.cycles.use_adaptive_sampling = False
scene.cycles.use_light_tree = False
scene.cycles.blur_glossy = 0.0
scene.cycles.volume_bounces = 1
scene.cycles.pixel_filter_type = 'GAUSSIAN'
scene.cycles.sample_clamp_indirect = 0.0
scene.view_settings.view_transform = 'Raw'
bpy.context.view_layer.update()
